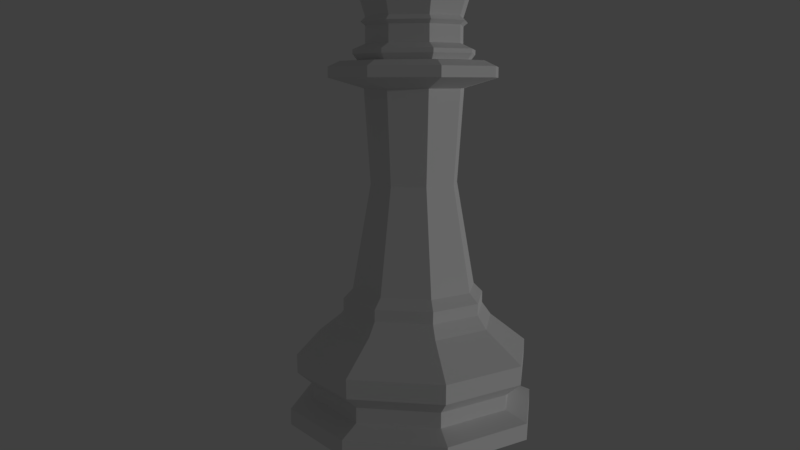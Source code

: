 # Source: King.blend  (saved by Blender 2.79.0; exported with 4.5.12 LTS)
import bpy
from mathutils import Matrix  # noqa: F401  (used for matrix-valued properties, if any)

bpy.ops.wm.read_factory_settings(use_empty=True)
scene = bpy.context.scene
scene.name = 'Scene'

# ---- collections
col_collection_1 = bpy.data.collections.new('Collection 1'); scene.collection.children.link(col_collection_1)

# ---- world
world_world = bpy.data.worlds.new('World'); scene.world = world_world
world_world.color = (0.05088, 0.05088, 0.05088)
world_world.use_sun_shadow = False
world_world.sun_shadow_jitter_overblur = 0.0
world_world.cycles.sampling_method = 'MANUAL'

# ---- cameras
cam_camera = bpy.data.cameras.new('Camera')
cam_camera.clip_end = 100.0
cam_camera.lens = 35.0
cam_camera.sensor_width = 32.0
cam_camera.sensor_height = 18.0
cam_camera.ortho_scale = 7.314
cam_camera.dof.focus_distance = 0.0
cam_camera.dof.aperture_fstop = 128.0

# ---- lights
light_lamp = bpy.data.lights.new('Lamp', 'POINT')
light_lamp.transmission_factor = 0.0
light_lamp.cutoff_distance = 30.0
light_lamp.energy = 100.0
light_lamp.shadow_buffer_clip_start = 1.001
light_lamp.shadow_soft_size = 0.1
light_lamp.shadow_maximum_resolution = 0.006
light_lamp.use_absolute_resolution = True

# ---- meshes
me_sphere = bpy.data.meshes.new('Sphere')
me_sphere.from_pydata([(4.604e-11, 0.01767, 0.0), (0.01249, 0.01249, 0.0), (0.01767, -3.731e-09, 0.0), (0.01249, -0.01249, 0.0), (-5.71e-09, -0.01767, 0.0), (-0.01249, -0.01249, 0.0), (-0.01767, 1.199e-08, 0.0), (-0.01249, 0.01249, 0.0), (4.503e-10, 0.01843, 0.006327), (0.01303, 0.01303, 0.006327), (0.01843, -3.944e-09, 0.006327), (0.01303, -0.01303, 0.006327), (-5.555e-09, -0.01843, 0.006327), (-0.01303, -0.01303, 0.006327), (-0.01843, 1.246e-08, 0.006327), (-0.01303, 0.01303, 0.006327), (6.322e-09, 0.0225, 0.004753), (0.01591, 0.01591, 0.004755), (0.0225, -7.444e-09, 0.004755), (0.01591, -0.01591, 0.004755), (-1.009e-09, -0.0225, 0.004755), (-0.01591, -0.01591, 0.004753), (-0.0225, 1.258e-08, 0.004753), (-0.01591, 0.01591, 0.004753), (2.368e-10, 0.02125, 0.01465), (6.02e-10, 0.01845, 0.009007), (3.981e-10, 0.02117, 0.01131), (0.01304, 0.01304, 0.009008), (0.01502, 0.01502, 0.01465), (0.01497, 0.01497, 0.01131), (0.02047, 0.004071, 0.01861), (0.01845, -4.703e-09, 0.009008), (0.02125, -4.568e-09, 0.01465), (0.02117, -5.016e-09, 0.01131), (0.01735, -0.01159, 0.01861), (0.01304, -0.01304, 0.009008), (0.01502, -0.01502, 0.01465), (0.01497, -0.01497, 0.01131), (-5.408e-09, -0.01845, 0.009007), (-6.686e-09, -0.02125, 0.01465), (-6.499e-09, -0.02117, 0.01131), (-0.01304, -0.01304, 0.009008), (-0.01502, -0.01502, 0.01465), (-0.01497, -0.01497, 0.01131), (-0.01845, 1.172e-08, 0.009008), (-0.02125, 1.434e-08, 0.01465), (-0.02117, 1.383e-08, 0.01131), (-0.01304, 0.01304, 0.009008), (-0.01502, 0.01502, 0.01465), (-0.01497, 0.01497, 0.01131), (1.941e-10, 0.011, 0.02602), (5.308e-10, 0.01278, 0.02433), (0.008009, 0.007697, 0.02602), (0.009131, 0.008989, 0.02433), (0.01122, -2.845e-09, 0.02602), (0.01285, -2.971e-09, 0.02433), (0.008009, -0.007697, 0.02602), (0.009131, -0.008989, 0.02433), (-2.543e-09, -0.011, 0.02602), (-3.181e-09, -0.01278, 0.02433), (-0.008009, -0.007697, 0.02602), (-0.009131, -0.008989, 0.02433), (-0.01122, 4.887e-09, 0.02602), (-0.01285, 7.267e-09, 0.02433), (-0.008009, 0.007697, 0.02602), (-0.009131, 0.008989, 0.02433), (-0.006428, 0.006178, 0.06098), (-0.01105, 0.01022, 0.06279), (3.634e-10, 0.01461, 0.06279), (3.853e-10, 0.008829, 0.06098), (-0.006428, -0.006178, 0.06098), (-0.01105, -0.01022, 0.06279), (-0.01548, 6.731e-09, 0.06279), (-0.009005, 3.758e-09, 0.06098), (0.01105, 0.01022, 0.06464), (0.01105, 0.01022, 0.06279), (0.006428, 0.006178, 0.06098), (0.009005, -2.448e-09, 0.06098), (0.01548, -3.535e-09, 0.06279), (0.01105, -0.01022, 0.06464), (0.01105, -0.01022, 0.06279), (0.006428, -0.006178, 0.06098), (-3.414e-09, -0.01461, 0.06279), (-1.811e-09, -0.008829, 0.06098), (0.01591, 0.01591, 0.001845), (0.0225, -3.617e-09, 0.001845), (-1.019e-08, -0.0225, 0.001845), (-0.01591, -0.01591, 0.001844), (-0.01591, 0.01591, 0.001844), (-2.854e-09, 0.0225, 0.001844), (-0.0225, 1.641e-08, 0.001844), (0.01591, -0.01591, 0.001845), (-0.01029, -0.01023, 0.01995), (3.556e-10, 0.01449, 0.01995), (-4.174e-09, -0.01449, 0.01995), (0.01029, -0.01023, 0.01995), (-0.01452, 9.193e-09, 0.01995), (-0.01029, 0.01023, 0.01995), (0.01029, 0.01023, 0.01995), (0.01452, -3.225e-09, 0.01995), (0.009111, -0.009015, 0.02226), (0.009111, 0.009015, 0.02226), (-0.009111, -0.009015, 0.02226), (4.738e-10, 0.0128, 0.02226), (-3.391e-09, -0.0128, 0.02226), (-0.009111, 0.009015, 0.02226), (0.01284, -2.906e-09, 0.02226), (-0.01284, 7.72e-09, 0.02226), (0.005613, -0.005394, 0.04459), (0.007863, -2.303e-09, 0.04459), (0.005613, 0.005394, 0.04459), (3.331e-10, 0.007709, 0.04459), (-0.005613, 0.005394, 0.04459), (-0.007863, 3.116e-09, 0.04459), (-0.005613, -0.005394, 0.04459), (-1.585e-09, -0.007709, 0.04459), (-0.01105, 0.01022, 0.06464), (-0.01548, 6.733e-09, 0.06464), (0.01548, -3.533e-09, 0.06464), (-3.313e-09, -0.0146, 0.06464), (-0.01105, -0.01022, 0.06464), (4.636e-10, 0.0146, 0.06464), (0.01105, 0.01022, 0.06464), (0.01105, -0.01022, 0.06464), (-0.01105, 0.01022, 0.06464), (-0.01548, 6.733e-09, 0.06464), (0.01548, -3.533e-09, 0.06464), (-3.313e-09, -0.0146, 0.06464), (-0.01105, -0.01022, 0.06464), (4.636e-10, 0.0146, 0.06464), (0.009517, 0.0088, 0.0656), (0.009517, -0.0088, 0.0656), (-0.009517, 0.0088, 0.0656), (-0.01333, 5.683e-09, 0.0656), (0.01333, -3.157e-09, 0.0656), (-2.672e-09, -0.01258, 0.0656), (-0.009517, -0.0088, 0.0656), (5.803e-10, 0.01258, 0.0656), (7.618e-10, 0.009709, 0.06575), (-0.007347, -0.006793, 0.06575), (-1.749e-09, -0.009709, 0.06575), (0.01029, -2.563e-09, 0.06575), (-0.01029, 4.262e-09, 0.06575), (-0.007347, 0.006793, 0.06575), (0.007347, -0.006793, 0.06575), (0.007347, 0.006793, 0.06575), (7.618e-10, 0.009709, 0.06575), (-0.007347, -0.006793, 0.06575), (-1.749e-09, -0.009709, 0.06575), (0.01029, -2.563e-09, 0.06575), (-0.01029, 4.262e-09, 0.06575), (-0.007347, 0.006793, 0.06575), (0.007347, -0.006793, 0.06575), (0.007347, 0.006793, 0.06575), (7.017e-10, 0.01048, 0.06677), (-0.007934, -0.007336, 0.06677), (-2.01e-09, -0.01048, 0.06677), (0.01111, -2.718e-09, 0.06677), (-0.01111, 4.652e-09, 0.06677), (-0.007934, 0.007336, 0.06677), (0.007934, -0.007336, 0.06677), (0.007934, 0.007336, 0.06677), (7.017e-10, 0.01048, 0.06752), (-0.007934, -0.007336, 0.06752), (-2.01e-09, -0.01048, 0.06752), (0.01111, -2.718e-09, 0.06752), (-0.01111, 4.652e-09, 0.06752), (-0.007934, 0.007336, 0.06752), (0.007934, -0.007336, 0.06752), (0.007934, 0.007336, 0.06752), (8.676e-10, 0.008343, 0.06849), (-0.006313, -0.005838, 0.06849), (-1.29e-09, -0.008343, 0.06849), (0.008844, -2.274e-09, 0.06849), (-0.008844, 3.59e-09, 0.06849), (-0.006313, 0.005838, 0.06849), (0.006313, -0.005838, 0.06849), (0.006313, 0.005838, 0.06849), (8.676e-10, 0.008343, 0.07149), (-0.006313, -0.005838, 0.07149), (-1.29e-09, -0.008343, 0.07149), (0.008844, -2.274e-09, 0.07149), (-0.008844, 3.59e-09, 0.07149), (-0.006313, 0.005838, 0.07149), (0.006313, -0.005838, 0.07149), (0.006313, 0.005838, 0.07149), (7.828e-10, 0.009111, 0.07215), (-0.006894, -0.006375, 0.07215), (-1.573e-09, -0.009111, 0.07215), (0.009659, -2.439e-09, 0.07215), (-0.009659, 3.965e-09, 0.07215), (-0.006894, 0.006375, 0.07215), (0.006894, -0.006375, 0.07215), (0.006894, 0.006375, 0.07215), (8.705e-10, 0.008317, 0.07293), (-0.006293, -0.005819, 0.07293), (-1.28e-09, -0.008317, 0.07293), (0.008816, -2.274e-09, 0.07293), (-0.008816, 3.571e-09, 0.07293), (-0.006293, 0.005819, 0.07293), (0.006293, -0.005819, 0.07293), (0.006293, 0.005819, 0.07293), (7.3e-10, 0.009589, 0.07707), (-0.007256, -0.006709, 0.07707), (-1.749e-09, -0.009589, 0.07707), (0.01016, -2.528e-09, 0.07707), (-0.01016, 4.212e-09, 0.07707), (-0.007256, 0.006709, 0.07707), (0.007256, -0.006709, 0.07707), (0.007256, 0.006709, 0.07707), (3.771e-10, 0.01278, 0.08291), (-0.009673, -0.008944, 0.08291), (-2.929e-09, -0.01278, 0.08291), (0.01355, -3.095e-09, 0.08291), (-0.01355, 5.891e-09, 0.08291), (-0.009673, 0.008944, 0.08291), (0.009673, -0.008944, 0.08291), (0.009673, 0.008944, 0.08291), (3.771e-10, 0.01278, 0.08477), (-0.009673, -0.008944, 0.08477), (-2.929e-09, -0.01278, 0.08477), (0.01355, -3.095e-09, 0.08477), (-0.01355, 5.891e-09, 0.08477), (-0.009673, 0.008944, 0.08477), (0.009673, -0.008944, 0.08477), (0.009673, 0.008944, 0.08477), (1.974e-09, 0.001598, 0.0877), (-0.001209, -0.001118, 0.0877), (1.561e-09, -0.001598, 0.0877), (0.001694, -1.083e-09, 0.0877), (-0.001694, 4.039e-11, 0.0877), (-0.001209, 0.001118, 0.0877), (0.001209, -0.001118, 0.0877), (0.001209, 0.001118, 0.0877), (9.242e-10, 0.001459, 0.09129), (9.242e-10, 0.002695, 0.09087), (9.242e-10, 0.003521, 0.09024), (9.242e-10, 0.003521, 0.08875), (9.242e-10, 0.002695, 0.08812), (9.242e-10, 0.001459, 0.0877), (0.001031, 0.001031, 0.09129), (0.001906, 0.001906, 0.09087), (0.00249, 0.00249, 0.09024), (0.002695, 0.002695, 0.0895), (0.00249, 0.00249, 0.08875), (0.001906, 0.001906, 0.08812), (0.001031, 0.001031, 0.0877), (0.001459, 6.447e-10, 0.09129), (0.002695, 6.447e-10, 0.09087), (0.003521, 6.447e-10, 0.09024), (0.003811, 6.447e-10, 0.0895), (0.003521, 6.447e-10, 0.08875), (0.002695, 6.447e-10, 0.08812), (0.001459, 7.002e-10, 0.0877), (0.001031, -0.001031, 0.09129), (0.001906, -0.001906, 0.09087), (0.00249, -0.00249, 0.09024), (0.002695, -0.002695, 0.0895), (0.00249, -0.00249, 0.08875), (0.001906, -0.001906, 0.08812), (0.001031, -0.001031, 0.0877), (1.016e-09, -0.001459, 0.09129), (9.61e-10, -0.002695, 0.09087), (9.61e-10, -0.003521, 0.09024), (9.61e-10, -0.003811, 0.0895), (9.61e-10, -0.003521, 0.08875), (9.61e-10, -0.002695, 0.08812), (9.61e-10, -0.001459, 0.0877), (-0.001031, -0.001031, 0.09129), (-0.001906, -0.001906, 0.09087), (-0.00249, -0.00249, 0.09024), (-0.002695, -0.002695, 0.0895), (-0.00249, -0.00249, 0.08875), (-0.001906, -0.001906, 0.08812), (-0.001031, -0.001031, 0.0877), (-0.001459, 4.783e-10, 0.09129), (-0.002695, 7.556e-10, 0.09087), (-0.003521, 6.447e-10, 0.09024), (-0.003811, 6.447e-10, 0.0895), (-0.003521, 6.447e-10, 0.08875), (-0.002695, 7.556e-10, 0.08812), (-0.001459, 7.002e-10, 0.0877), (-0.001031, 0.001031, 0.09129), (-0.001906, 0.001906, 0.09087), (-0.00249, 0.00249, 0.09024), (-0.002695, 0.002695, 0.0895), (-0.00249, 0.00249, 0.08875), (-0.001906, 0.001906, 0.08812), (-0.001031, 0.001031, 0.0877), (9.242e-10, 0.001459, 0.09129), (9.61e-10, 0.003811, 0.0895), (0.001031, 0.001031, 0.09129), (0.001459, 6.447e-10, 0.09129), (0.001031, -0.001031, 0.09129), (1.016e-09, -0.001459, 0.09129), (-0.001031, -0.001031, 0.09129), (-0.001459, 4.783e-10, 0.09129), (-0.001031, 0.001031, 0.09129), (-0.001031, 0.001031, 0.0915), (9.242e-10, 0.001459, 0.0915), (-0.001459, 4.783e-10, 0.0915), (-0.001031, -0.001031, 0.0915), (1.016e-09, -0.001459, 0.0915), (0.001031, -0.001031, 0.0915), (0.001459, 6.447e-10, 0.0915), (0.001031, 0.001031, 0.0915), (-0.001031, 0.001031, 0.0915), (9.242e-10, 0.001459, 0.0915), (-0.001459, 4.783e-10, 0.0915), (-0.001031, -0.001031, 0.0915), (1.016e-09, -0.001459, 0.0915), (0.001031, -0.001031, 0.0915), (0.001459, 6.447e-10, 0.0915), (0.001031, 0.001031, 0.0915), (-0.00161, -0.0001796, 0.09311), (-0.00161, -0.0001796, 0.09624), (-0.00161, 0.0001796, 0.09311), (-0.00161, 0.0001796, 0.09624), (0.00161, -0.0001796, 0.09311), (0.00161, -0.0001796, 0.09624), (0.00161, 0.0001796, 0.09311), (0.00161, 0.0001796, 0.09624), (-0.00161, -0.0001796, 0.09311), (-0.00161, -0.0001796, 0.09624), (-0.00161, 0.0001796, 0.09624), (-0.00161, 0.0001796, 0.09311), (0.00161, 0.0001796, 0.09311), (0.00161, 0.0001796, 0.09624), (0.00161, -0.0001796, 0.09624), (0.00161, -0.0001796, 0.09311), (-0.00161, 0.0001796, 0.09311), (-0.00161, -0.0001796, 0.09311), (-0.00161, -0.0001796, 0.09624), (-0.00161, 0.0001796, 0.09624), (0.00161, -0.0001796, 0.09311), (0.00161, 0.0001796, 0.09311), (0.00161, 0.0001796, 0.09624), (0.00161, -0.0001796, 0.09624), (-0.00161, 0.0001796, 0.09311), (-0.00161, -0.0001796, 0.09311), (-0.00161, -0.0001796, 0.09624), (-0.00161, 0.0001796, 0.09624), (0.00161, -0.0001796, 0.09311), (0.00161, 0.0001796, 0.09311), (0.00161, 0.0001796, 0.09624), (0.00161, -0.0001796, 0.09624), (-0.00161, 0.0001796, 0.09311), (-0.00161, -0.0001796, 0.09311), (-0.00161, -0.0001796, 0.09624), (-0.00161, 0.0001796, 0.09624), (0.00161, -0.0001796, 0.09311), (0.00161, 0.0001796, 0.09311), (0.00161, 0.0001796, 0.09624), (0.00161, -0.0001796, 0.09624), (-0.00161, 0.0001796, 0.09311), (-0.00161, -0.0001796, 0.09311), (-0.00161, -0.0001796, 0.09624), (-0.00161, 0.0001796, 0.09624), (0.00161, -0.0001796, 0.09311), (0.00161, 0.0001796, 0.09311), (0.00161, 0.0001796, 0.09624), (0.00161, -0.0001796, 0.09624), (-0.00161, 0.0001796, 0.09311), (-0.00161, -0.0001796, 0.09311), (-0.00161, -0.0001796, 0.09624), (-0.00161, 0.0001796, 0.09624), (0.00161, -0.0001796, 0.09311), (0.00161, 0.0001796, 0.09311), (0.00161, 0.0001796, 0.09624), (0.00161, -0.0001796, 0.09624), (-0.00161, 0.0001796, 0.09311), (-0.00161, -0.0001796, 0.09311), (-0.00161, -0.0001796, 0.09624), (-0.00161, 0.0001796, 0.09624), (0.00161, -0.0001796, 0.09311), (0.00161, 0.0001796, 0.09311), (0.00161, 0.0001796, 0.09624), (0.00161, -0.0001796, 0.09624), (-0.00161, -0.0001796, 0.09311), (-0.00161, -0.0001796, 0.09624), (-0.00161, 0.0001796, 0.09624), (-0.00161, 0.0001796, 0.09311), (0.00161, 0.0001796, 0.09311), (0.00161, 0.0001796, 0.09624), (0.00161, -0.0001796, 0.09624), (0.00161, -0.0001796, 0.09311), (-0.00161, 0.0001796, 0.09311), (0.00161, 0.0001796, 0.09311), (0.00161, -0.0001796, 0.09311), (-0.00161, -0.0001796, 0.09311), (0.00161, 0.0001796, 0.09624), (-0.00161, 0.0001796, 0.09624), (-0.00161, -0.0001796, 0.09624), (0.00161, -0.0001796, 0.09624), (0.00161, 0.0001796, 0.09311), (-0.00161, 0.0001796, 0.09311), (0.00161, -0.0001796, 0.09311), (-0.00161, -0.0001796, 0.09311), (0.00161, 0.0001796, 0.09311), (-0.00161, 0.0001796, 0.09311), (0.00161, -0.0001796, 0.09311), (-0.00161, -0.0001796, 0.09311), (0.00161, 0.0001796, 0.09311), (-0.00161, 0.0001796, 0.09311), (0.00161, -0.0001796, 0.09311), (-0.00161, -0.0001796, 0.09311), (-0.00394, -0.0002515, 0.09276), (-0.003713, -0.0002445, 0.09255), (-0.00391, -0.0002492, 0.09263), (-0.003826, -0.0002467, 0.09256), (-0.003713, -0.0002445, 0.09681), (-0.00394, -0.0002515, 0.09659), (-0.003826, -0.0002467, 0.0968), (-0.00391, -0.0002492, 0.09672), (-0.00394, 0.0002515, 0.09659), (-0.003713, 0.0002445, 0.09681), (-0.00391, 0.0002492, 0.09672), (-0.003826, 0.0002467, 0.0968), (-0.003713, 0.0002445, 0.09255), (-0.00394, 0.0002515, 0.09276), (-0.003826, 0.0002467, 0.09256), (-0.00391, 0.0002492, 0.09263), (0.00394, 0.0002515, 0.09276), (0.003713, 0.0002445, 0.09255), (0.00391, 0.0002492, 0.09263), (0.003826, 0.0002467, 0.09256), (0.003713, 0.0002445, 0.09681), (0.00394, 0.0002515, 0.09659), (0.003826, 0.0002467, 0.0968), (0.00391, 0.0002492, 0.09672), (0.00394, -0.0002515, 0.09659), (0.003713, -0.0002445, 0.09681), (0.00391, -0.0002492, 0.09672), (0.003826, -0.0002467, 0.0968), (0.003713, -0.0002445, 0.09255), (0.00394, -0.0002515, 0.09276), (0.003826, -0.0002467, 0.09256), (0.00391, -0.0002492, 0.09263), (-0.002931, 0.000327, 0.09794), (-0.002855, 0.0003445, 0.09814), (-0.002979, 0.0003325, 0.09804), (-0.002951, 0.0003389, 0.09812), (0.002855, 0.0003445, 0.09814), (0.002931, 0.000327, 0.09794), (0.002951, 0.0003389, 0.09812), (0.002979, 0.0003325, 0.09804), (-0.002855, -0.0003445, 0.09814), (-0.002931, -0.000327, 0.09794), (-0.002951, -0.0003389, 0.09812), (-0.002979, -0.0003325, 0.09804), (0.002931, -0.000327, 0.09794), (0.002855, -0.0003445, 0.09814), (0.002979, -0.0003325, 0.09804), (0.002951, -0.0003389, 0.09812), (0.002934, 0.0003273, 0.09169), (0.002873, 0.0003464, 0.0915), (0.002989, 0.0003334, 0.09159), (0.002966, 0.0003404, 0.09153), (-0.002873, 0.0003464, 0.0915), (-0.002934, 0.0003273, 0.09169), (-0.002966, 0.0003404, 0.09153), (-0.002989, 0.0003334, 0.09159), (0.002873, -0.0003464, 0.0915), (0.002934, -0.0003273, 0.09169), (0.002966, -0.0003404, 0.09153), (0.002989, -0.0003334, 0.09159), (-0.002934, -0.0003273, 0.09169), (-0.002873, -0.0003464, 0.0915), (-0.002989, -0.0003334, 0.09159), (-0.002966, -0.0003404, 0.09153), (9.313e-10, 0.0007071, 0.09972), (0.0005, 0.0005, 0.09972), (0.0007071, 0.0007071, 0.09903), (0.0007071, -5.471e-11, 0.09972), (0.001, -8.381e-11, 0.09903), (0.0007071, -5.471e-11, 0.09834), (0.0005, -0.0005, 0.09972), (0.0007071, -0.0007071, 0.09903), (9.313e-10, -8.742e-11, 0.09806), (9.349e-10, -0.0007071, 0.09972), (9.349e-10, -0.001, 0.09903), (8.695e-10, -1.492e-10, 0.1), (-0.0005, -0.0005, 0.09972), (-0.0007071, -0.0007071, 0.09903), (-0.0005, -0.0005, 0.09834), (-0.0007071, -5.471e-11, 0.09972), (-0.001, -8.381e-11, 0.09903), (-0.0005, 0.0005, 0.09972), (-0.0007071, 0.0007071, 0.09903), (-0.0005, 0.0005, 0.09834), (9.349e-10, 0.001, 0.09903), (0.00025, -0.00025, 0.0982), (9.313e-10, 0.0007071, 0.09834), (9.349e-10, -0.0007071, 0.09834), (-0.0007071, -5.471e-11, 0.09834), (0.0005, 0.0005, 0.09834), (0.0005, -0.0005, 0.09834), (0.01591, 0.01591, 0.001845), (0.01591, 0.01591, 0.001845), (0.01591, 0.01591, 0.001845), (0.01249, 0.01249, 0.0), (0.01249, 0.01249, 0.0), (0.0225, -3.617e-09, 0.001845), (0.0225, -3.617e-09, 0.001845), (0.0225, -3.617e-09, 0.001845), (0.01767, -3.731e-09, 0.0), (0.01767, -3.731e-09, 0.0), (-1.019e-08, -0.0225, 0.001845), (-1.019e-08, -0.0225, 0.001845), (-1.019e-08, -0.0225, 0.001845), (-5.71e-09, -0.01767, 0.0), (-5.71e-09, -0.01767, 0.0), (-0.01591, -0.01591, 0.001844), (-0.01591, -0.01591, 0.001844), (-0.01591, -0.01591, 0.001844), (-0.01249, -0.01249, 0.0), (-0.01249, -0.01249, 0.0), (-0.01591, 0.01591, 0.001844), (-0.01591, 0.01591, 0.001844), (-0.01591, 0.01591, 0.001844), (-0.01249, 0.01249, 0.0), (-0.01249, 0.01249, 0.0), (-2.854e-09, 0.0225, 0.001844), (-2.854e-09, 0.0225, 0.001844), (-2.854e-09, 0.0225, 0.001844), (4.604e-11, 0.01767, 0.0), (4.604e-11, 0.01767, 0.0), (-0.0225, 1.641e-08, 0.001844), (-0.0225, 1.641e-08, 0.001844), (-0.0225, 1.641e-08, 0.001844), (-0.01767, 1.199e-08, 0.0), (-0.01767, 1.199e-08, 0.0), (0.01591, -0.01591, 0.001845), (0.01591, -0.01591, 0.001845), (0.01591, -0.01591, 0.001845), (0.01249, -0.01249, 0.0), (0.01249, -0.01249, 0.0), (2.368e-10, 0.02125, 0.01465), (2.368e-10, 0.02125, 0.01465), (2.368e-10, 0.02125, 0.01465), (3.981e-10, 0.02117, 0.01131), (3.981e-10, 0.02117, 0.01131), (3.981e-10, 0.02117, 0.01131), (-0.01497, 0.01497, 0.01131), (-0.01497, 0.01497, 0.01131), (-0.01497, 0.01497, 0.01131), (-0.01502, 0.01502, 0.01465), (-0.01502, 0.01502, 0.01465), (-0.01502, 0.01502, 0.01465), (-0.02117, 1.383e-08, 0.01131), (-0.02117, 1.383e-08, 0.01131), (-0.02117, 1.383e-08, 0.01131), (-0.02125, 1.434e-08, 0.01465), (-0.02125, 1.434e-08, 0.01465), (-0.02125, 1.434e-08, 0.01465), (-0.01497, -0.01497, 0.01131), (-0.01497, -0.01497, 0.01131), (-0.01497, -0.01497, 0.01131), (-0.01502, -0.01502, 0.01465), (-0.01502, -0.01502, 0.01465), (-0.01502, -0.01502, 0.01465), (-6.499e-09, -0.02117, 0.01131), (-6.499e-09, -0.02117, 0.01131), (-6.499e-09, -0.02117, 0.01131), (-6.686e-09, -0.02125, 0.01465), (-6.686e-09, -0.02125, 0.01465), (-6.686e-09, -0.02125, 0.01465), (0.01497, -0.01497, 0.01131), (0.01497, -0.01497, 0.01131), (0.01497, -0.01497, 0.01131), (0.01502, -0.01502, 0.01465), (0.01502, -0.01502, 0.01465), (0.01502, -0.01502, 0.01465), (0.02117, -5.016e-09, 0.01131), (0.02117, -5.016e-09, 0.01131), (0.02117, -5.016e-09, 0.01131), (0.02125, -4.568e-09, 0.01465), (0.02125, -4.568e-09, 0.01465), (0.02125, -4.568e-09, 0.01465), (0.01497, 0.01497, 0.01131), (0.01497, 0.01497, 0.01131), (0.01497, 0.01497, 0.01131), (0.01502, 0.01502, 0.01465), (0.01502, 0.01502, 0.01465), (0.01502, 0.01502, 0.01465), (4.503e-10, 0.01843, 0.006327), (4.503e-10, 0.01843, 0.006327), (4.503e-10, 0.01843, 0.006327), (6.02e-10, 0.01845, 0.009007), (6.02e-10, 0.01845, 0.009007), (6.02e-10, 0.01845, 0.009007), (0.01304, 0.01304, 0.009008), (0.01304, 0.01304, 0.009008), (0.01304, 0.01304, 0.009008), (0.01303, 0.01303, 0.006327), (0.01303, 0.01303, 0.006327), (0.01303, 0.01303, 0.006327), (0.01845, -4.703e-09, 0.009008), (0.01845, -4.703e-09, 0.009008), (0.01845, -4.703e-09, 0.009008), (0.01843, -3.944e-09, 0.006327), (0.01843, -3.944e-09, 0.006327), (0.01843, -3.944e-09, 0.006327), (0.01304, -0.01304, 0.009008), (0.01304, -0.01304, 0.009008), (0.01304, -0.01304, 0.009008), (0.01303, -0.01303, 0.006327), (0.01303, -0.01303, 0.006327), (0.01303, -0.01303, 0.006327), (-5.408e-09, -0.01845, 0.009007), (-5.408e-09, -0.01845, 0.009007), (-5.408e-09, -0.01845, 0.009007), (-5.555e-09, -0.01843, 0.006327), (-5.555e-09, -0.01843, 0.006327), (-5.555e-09, -0.01843, 0.006327), (-0.01304, -0.01304, 0.009008), (-0.01304, -0.01304, 0.009008), (-0.01304, -0.01304, 0.009008), (-0.01303, -0.01303, 0.006327), (-0.01303, -0.01303, 0.006327), (-0.01303, -0.01303, 0.006327), (-0.01845, 1.172e-08, 0.009008), (-0.01845, 1.172e-08, 0.009008), (-0.01845, 1.172e-08, 0.009008), (-0.01843, 1.246e-08, 0.006327), (-0.01843, 1.246e-08, 0.006327), (-0.01843, 1.246e-08, 0.006327), (-0.01304, 0.01304, 0.009008), (-0.01304, 0.01304, 0.009008), (-0.01304, 0.01304, 0.009008), (-0.01303, 0.01303, 0.006327), (-0.01303, 0.01303, 0.006327), (-0.01303, 0.01303, 0.006327), (0.01452, -3.225e-09, 0.01995), (0.01452, -3.225e-09, 0.01995), (0.01452, -3.225e-09, 0.01995), (-0.01029, 0.01023, 0.01995), (-0.01029, 0.01023, 0.01995), (-0.01029, 0.01023, 0.01995), (-4.174e-09, -0.01449, 0.01995), (-4.174e-09, -0.01449, 0.01995), (-4.174e-09, -0.01449, 0.01995), (5.308e-10, 0.01278, 0.02433), (5.308e-10, 0.01278, 0.02433), (5.308e-10, 0.01278, 0.02433), (1.941e-10, 0.011, 0.02602), (1.941e-10, 0.011, 0.02602), (1.941e-10, 0.011, 0.02602), (0.008009, 0.007697, 0.02602), (0.008009, 0.007697, 0.02602), (0.008009, 0.007697, 0.02602), (0.009131, 0.008989, 0.02433), (0.009131, 0.008989, 0.02433), (0.009131, 0.008989, 0.02433), (0.01591, -0.01591, 0.004755), (0.01591, -0.01591, 0.004755), (0.01591, -0.01591, 0.004755), (0.0225, -7.444e-09, 0.004755), (0.0225, -7.444e-09, 0.004755), (0.0225, -7.444e-09, 0.004755), (0.01122, -2.845e-09, 0.02602), (0.01122, -2.845e-09, 0.02602), (0.01122, -2.845e-09, 0.02602), (0.01285, -2.971e-09, 0.02433), (0.01285, -2.971e-09, 0.02433), (0.01285, -2.971e-09, 0.02433), (0.008009, -0.007697, 0.02602), (0.008009, -0.007697, 0.02602), (0.008009, -0.007697, 0.02602), (-2.543e-09, -0.011, 0.02602), (-2.543e-09, -0.011, 0.02602), (-2.543e-09, -0.011, 0.02602), (0.009131, -0.008989, 0.02433), (0.009131, -0.008989, 0.02433), (0.009131, -0.008989, 0.02433), (-3.181e-09, -0.01278, 0.02433), (-3.181e-09, -0.01278, 0.02433), (-3.181e-09, -0.01278, 0.02433), (-1.009e-09, -0.0225, 0.004755), (-1.009e-09, -0.0225, 0.004755), (-1.009e-09, -0.0225, 0.004755), (-0.008009, -0.007697, 0.02602), (-0.008009, -0.007697, 0.02602), (-0.008009, -0.007697, 0.02602), (-0.009131, -0.008989, 0.02433), (-0.009131, -0.008989, 0.02433), (-0.009131, -0.008989, 0.02433), (-0.01591, -0.01591, 0.004753), (-0.01591, -0.01591, 0.004753), (-0.01591, -0.01591, 0.004753), (-0.01122, 4.887e-09, 0.02602), (-0.01122, 4.887e-09, 0.02602), (-0.01122, 4.887e-09, 0.02602), (-0.01285, 7.267e-09, 0.02433), (-0.01285, 7.267e-09, 0.02433), (-0.01285, 7.267e-09, 0.02433), (3.556e-10, 0.01449, 0.01995), (3.556e-10, 0.01449, 0.01995), (3.556e-10, 0.01449, 0.01995), (-0.008009, 0.007697, 0.02602), (-0.008009, 0.007697, 0.02602), (-0.008009, 0.007697, 0.02602), (-0.0225, 1.258e-08, 0.004753), (-0.0225, 1.258e-08, 0.004753), (-0.0225, 1.258e-08, 0.004753), (-0.01029, -0.01023, 0.01995), (-0.01029, -0.01023, 0.01995), (-0.01029, -0.01023, 0.01995), (-0.009131, 0.008989, 0.02433), (-0.009131, 0.008989, 0.02433), (-0.009131, 0.008989, 0.02433), (-0.01591, 0.01591, 0.004753), (-0.01591, 0.01591, 0.004753), (-0.01591, 0.01591, 0.004753), (6.322e-09, 0.0225, 0.004753), (6.322e-09, 0.0225, 0.004753), (6.322e-09, 0.0225, 0.004753), (0.01591, 0.01591, 0.004755), (0.01591, 0.01591, 0.004755), (0.01591, 0.01591, 0.004755), (0.01029, 0.01023, 0.01995), (0.01029, 0.01023, 0.01995), (0.01029, 0.01023, 0.01995), (-0.01452, 9.193e-09, 0.01995), (-0.01452, 9.193e-09, 0.01995), (-0.01452, 9.193e-09, 0.01995), (0.009111, -0.009015, 0.02226), (0.009111, -0.009015, 0.02226), (0.009111, -0.009015, 0.02226), (0.009111, 0.009015, 0.02226), (0.009111, 0.009015, 0.02226), (0.009111, 0.009015, 0.02226), (-0.009111, -0.009015, 0.02226), (-0.009111, -0.009015, 0.02226), (-0.009111, -0.009015, 0.02226), (4.738e-10, 0.0128, 0.02226), (4.738e-10, 0.0128, 0.02226), (4.738e-10, 0.0128, 0.02226), (0.01029, -0.01023, 0.01995), (0.01029, -0.01023, 0.01995), (0.01029, -0.01023, 0.01995), (-3.391e-09, -0.0128, 0.02226), (-3.391e-09, -0.0128, 0.02226), (-3.391e-09, -0.0128, 0.02226), (-0.006428, 0.006178, 0.06098), (-0.006428, 0.006178, 0.06098), (-0.006428, 0.006178, 0.06098), (-0.01105, 0.01022, 0.06279), (-0.01105, 0.01022, 0.06279), (-0.01105, 0.01022, 0.06279), (3.634e-10, 0.01461, 0.06279), (3.634e-10, 0.01461, 0.06279), (3.634e-10, 0.01461, 0.06279), (3.853e-10, 0.008829, 0.06098), (3.853e-10, 0.008829, 0.06098), (3.853e-10, 0.008829, 0.06098), (-0.006428, -0.006178, 0.06098), (-0.006428, -0.006178, 0.06098), (-0.006428, -0.006178, 0.06098), (-0.01105, -0.01022, 0.06279), (-0.01105, -0.01022, 0.06279), (-0.01105, -0.01022, 0.06279), (-0.01548, 6.731e-09, 0.06279), (-0.01548, 6.731e-09, 0.06279), (-0.01548, 6.731e-09, 0.06279), (-0.009005, 3.758e-09, 0.06098), (-0.009005, 3.758e-09, 0.06098), (-0.009005, 3.758e-09, 0.06098), (0.01105, 0.01022, 0.06464), (0.01105, 0.01022, 0.06464), (0.01105, 0.01022, 0.06464), (0.01105, 0.01022, 0.06464), (0.01105, 0.01022, 0.06464), (0.01105, 0.01022, 0.06464), (0.01105, 0.01022, 0.06464), (0.01105, 0.01022, 0.06279), (0.01105, 0.01022, 0.06279), (0.01105, 0.01022, 0.06279), (0.006428, 0.006178, 0.06098), (0.006428, 0.006178, 0.06098), (0.006428, 0.006178, 0.06098), (-0.009111, 0.009015, 0.02226), (-0.009111, 0.009015, 0.02226), (-0.009111, 0.009015, 0.02226), (0.009005, -2.448e-09, 0.06098), (0.009005, -2.448e-09, 0.06098), (0.009005, -2.448e-09, 0.06098), (0.01548, -3.535e-09, 0.06279), (0.01548, -3.535e-09, 0.06279), (0.01548, -3.535e-09, 0.06279), (0.01105, -0.01022, 0.06464), (0.01105, -0.01022, 0.06464), (0.01105, -0.01022, 0.06464), (0.01105, -0.01022, 0.06464), (0.01105, -0.01022, 0.06464), (0.01105, -0.01022, 0.06464), (0.01105, -0.01022, 0.06464), (0.01105, -0.01022, 0.06279), (0.01105, -0.01022, 0.06279), (0.01105, -0.01022, 0.06279), (0.006428, -0.006178, 0.06098), (0.006428, -0.006178, 0.06098), (0.006428, -0.006178, 0.06098), (-3.414e-09, -0.01461, 0.06279), (-3.414e-09, -0.01461, 0.06279), (-3.414e-09, -0.01461, 0.06279), (-1.811e-09, -0.008829, 0.06098), (-1.811e-09, -0.008829, 0.06098), (-1.811e-09, -0.008829, 0.06098), (0.01284, -2.906e-09, 0.02226), (0.01284, -2.906e-09, 0.02226), (0.01284, -2.906e-09, 0.02226), (0.005613, -0.005394, 0.04459), (0.005613, -0.005394, 0.04459), (0.005613, -0.005394, 0.04459), (0.007863, -2.303e-09, 0.04459), (0.007863, -2.303e-09, 0.04459), (0.007863, -2.303e-09, 0.04459), (0.005613, 0.005394, 0.04459), (0.005613, 0.005394, 0.04459), (0.005613, 0.005394, 0.04459), (3.331e-10, 0.007709, 0.04459), (3.331e-10, 0.007709, 0.04459), (3.331e-10, 0.007709, 0.04459), (-0.005613, 0.005394, 0.04459), (-0.005613, 0.005394, 0.04459), (-0.005613, 0.005394, 0.04459), (-0.007863, 3.116e-09, 0.04459), (-0.007863, 3.116e-09, 0.04459), (-0.007863, 3.116e-09, 0.04459), (-0.005613, -0.005394, 0.04459), (-0.005613, -0.005394, 0.04459), (-0.005613, -0.005394, 0.04459), (-1.585e-09, -0.007709, 0.04459), (-1.585e-09, -0.007709, 0.04459), (-1.585e-09, -0.007709, 0.04459), (-0.01284, 7.72e-09, 0.02226), (-0.01284, 7.72e-09, 0.02226), (-0.01284, 7.72e-09, 0.02226), (-0.01548, 6.733e-09, 0.06464), (-0.01548, 6.733e-09, 0.06464), (-0.01548, 6.733e-09, 0.06464), (-0.01548, 6.733e-09, 0.06464), (-0.01548, 6.733e-09, 0.06464), (-0.01548, 6.733e-09, 0.06464), (-0.01105, 0.01022, 0.06464), (-0.01105, 0.01022, 0.06464), (-0.01105, 0.01022, 0.06464), (-0.01105, 0.01022, 0.06464), (-0.01105, 0.01022, 0.06464), (-0.01105, 0.01022, 0.06464), (4.636e-10, 0.0146, 0.06464), (4.636e-10, 0.0146, 0.06464), (4.636e-10, 0.0146, 0.06464), (4.636e-10, 0.0146, 0.06464), (4.636e-10, 0.0146, 0.06464), (4.636e-10, 0.0146, 0.06464), (-0.01105, -0.01022, 0.06464), (-0.01105, -0.01022, 0.06464), (-0.01105, -0.01022, 0.06464), (0.01548, -3.533e-09, 0.06464), (0.01548, -3.533e-09, 0.06464), (0.01548, -3.533e-09, 0.06464), (-3.313e-09, -0.0146, 0.06464), (-3.313e-09, -0.0146, 0.06464), (-3.313e-09, -0.0146, 0.06464), (-3.313e-09, -0.0146, 0.06464), (-3.313e-09, -0.0146, 0.06464), (-3.313e-09, -0.0146, 0.06464), (-3.313e-09, -0.0146, 0.06464), (-0.01105, -0.01022, 0.06464), (-0.01105, -0.01022, 0.06464), (-0.01105, -0.01022, 0.06464), (-0.01105, -0.01022, 0.06464), (0.01105, -0.01022, 0.06464), (0.01105, -0.01022, 0.06464), (0.01105, -0.01022, 0.06464), (0.01105, 0.01022, 0.06464), (0.01105, 0.01022, 0.06464), (0.01548, -3.533e-09, 0.06464), (0.01548, -3.533e-09, 0.06464), (0.01548, -3.533e-09, 0.06464), (0.01548, -3.533e-09, 0.06464), (0.01548, -3.533e-09, 0.06464), (-0.01548, 6.733e-09, 0.06464), (-0.01548, 6.733e-09, 0.06464), (-0.01105, 0.01022, 0.06464), (-0.01105, 0.01022, 0.06464), (-0.01105, 0.01022, 0.06464), (4.636e-10, 0.0146, 0.06464), (4.636e-10, 0.0146, 0.06464), (4.636e-10, 0.0146, 0.06464), (4.636e-10, 0.0146, 0.06464), (4.636e-10, 0.0146, 0.06464), (4.636e-10, 0.0146, 0.06464), (-0.01333, 5.683e-09, 0.0656), (-0.01333, 5.683e-09, 0.0656), (-0.01333, 5.683e-09, 0.0656), (-0.009517, 0.0088, 0.0656), (-0.009517, 0.0088, 0.0656), (-0.009517, 0.0088, 0.0656), (-2.672e-09, -0.01258, 0.0656), (-2.672e-09, -0.01258, 0.0656), (-2.672e-09, -0.01258, 0.0656), (-0.009517, -0.0088, 0.0656), (-0.009517, -0.0088, 0.0656), (-0.009517, -0.0088, 0.0656), (0.009517, 0.0088, 0.0656), (0.009517, 0.0088, 0.0656), (0.009517, 0.0088, 0.0656), (0.01333, -3.157e-09, 0.0656), (0.01333, -3.157e-09, 0.0656), (0.01333, -3.157e-09, 0.0656), (5.803e-10, 0.01258, 0.0656), (5.803e-10, 0.01258, 0.0656), (5.803e-10, 0.01258, 0.0656), (0.009517, -0.0088, 0.0656), (0.009517, -0.0088, 0.0656), (0.009517, -0.0088, 0.0656), (-1.749e-09, -0.009709, 0.06575), (-1.749e-09, -0.009709, 0.06575), (-1.749e-09, -0.009709, 0.06575), (0.007347, -0.006793, 0.06575), (0.007347, -0.006793, 0.06575), (0.007347, -0.006793, 0.06575), (7.618e-10, 0.009709, 0.06575), (7.618e-10, 0.009709, 0.06575), (7.618e-10, 0.009709, 0.06575), (-0.007347, 0.006793, 0.06575), (-0.007347, 0.006793, 0.06575), (-0.007347, 0.006793, 0.06575), (0.007347, 0.006793, 0.06575), (0.007347, 0.006793, 0.06575), (0.007347, 0.006793, 0.06575), (0.01029, -2.563e-09, 0.06575), (0.01029, -2.563e-09, 0.06575), (0.01029, -2.563e-09, 0.06575), (-0.007347, -0.006793, 0.06575), (-0.007347, -0.006793, 0.06575), (-0.007347, -0.006793, 0.06575), (-0.01029, 4.262e-09, 0.06575), (-0.01029, 4.262e-09, 0.06575), (-0.01029, 4.262e-09, 0.06575), (7.618e-10, 0.009709, 0.06575), (7.618e-10, 0.009709, 0.06575), (7.618e-10, 0.009709, 0.06575), (0.007347, 0.006793, 0.06575), (0.007347, 0.006793, 0.06575), (0.007347, 0.006793, 0.06575), (0.007347, -0.006793, 0.06575), (0.007347, -0.006793, 0.06575), (0.007347, -0.006793, 0.06575), (-1.749e-09, -0.009709, 0.06575), (-1.749e-09, -0.009709, 0.06575), (-1.749e-09, -0.009709, 0.06575), (0.01029, -2.563e-09, 0.06575), (0.01029, -2.563e-09, 0.06575), (0.01029, -2.563e-09, 0.06575), (-0.007347, -0.006793, 0.06575), (-0.007347, -0.006793, 0.06575), (-0.007347, -0.006793, 0.06575), (-0.01029, 4.262e-09, 0.06575), (-0.01029, 4.262e-09, 0.06575), (-0.01029, 4.262e-09, 0.06575), (-0.007347, 0.006793, 0.06575), (-0.007347, 0.006793, 0.06575), (-0.007347, 0.006793, 0.06575), (7.017e-10, 0.01048, 0.06677), (7.017e-10, 0.01048, 0.06677), (7.017e-10, 0.01048, 0.06677), (0.007934, 0.007336, 0.06677), (0.007934, 0.007336, 0.06677), (0.007934, 0.007336, 0.06677), (0.007934, -0.007336, 0.06677), (0.007934, -0.007336, 0.06677), (0.007934, -0.007336, 0.06677), (-2.01e-09, -0.01048, 0.06677), (-2.01e-09, -0.01048, 0.06677), (-2.01e-09, -0.01048, 0.06677), (0.01111, -2.718e-09, 0.06677), (0.01111, -2.718e-09, 0.06677), (0.01111, -2.718e-09, 0.06677), (-0.007934, -0.007336, 0.06677), (-0.007934, -0.007336, 0.06677), (-0.007934, -0.007336, 0.06677), (-0.01111, 4.652e-09, 0.06677), (-0.01111, 4.652e-09, 0.06677), (-0.01111, 4.652e-09, 0.06677), (-0.007934, 0.007336, 0.06677), (-0.007934, 0.007336, 0.06677), (-0.007934, 0.007336, 0.06677), (7.017e-10, 0.01048, 0.06752), (7.017e-10, 0.01048, 0.06752), (7.017e-10, 0.01048, 0.06752), (0.007934, 0.007336, 0.06752), (0.007934, 0.007336, 0.06752), (0.007934, 0.007336, 0.06752), (0.007934, -0.007336, 0.06752), (0.007934, -0.007336, 0.06752), (0.007934, -0.007336, 0.06752), (-2.01e-09, -0.01048, 0.06752), (-2.01e-09, -0.01048, 0.06752), (-2.01e-09, -0.01048, 0.06752), (0.01111, -2.718e-09, 0.06752), (0.01111, -2.718e-09, 0.06752), (0.01111, -2.718e-09, 0.06752), (-0.007934, -0.007336, 0.06752), (-0.007934, -0.007336, 0.06752), (-0.007934, -0.007336, 0.06752), (-0.01111, 4.652e-09, 0.06752), (-0.01111, 4.652e-09, 0.06752), (-0.01111, 4.652e-09, 0.06752), (-0.007934, 0.007336, 0.06752), (-0.007934, 0.007336, 0.06752), (-0.007934, 0.007336, 0.06752), (8.676e-10, 0.008343, 0.06849), (8.676e-10, 0.008343, 0.06849), (8.676e-10, 0.008343, 0.06849), (0.006313, 0.005838, 0.06849), (0.006313, 0.005838, 0.06849), (0.006313, 0.005838, 0.06849), (0.006313, -0.005838, 0.06849), (0.006313, -0.005838, 0.06849), (0.006313, -0.005838, 0.06849), (-1.29e-09, -0.008343, 0.06849), (-1.29e-09, -0.008343, 0.06849), (-1.29e-09, -0.008343, 0.06849), (0.008844, -2.274e-09, 0.06849), (0.008844, -2.274e-09, 0.06849), (0.008844, -2.274e-09, 0.06849), (-0.006313, -0.005838, 0.06849), (-0.006313, -0.005838, 0.06849), (-0.006313, -0.005838, 0.06849), (-0.008844, 3.59e-09, 0.06849), (-0.008844, 3.59e-09, 0.06849), (-0.008844, 3.59e-09, 0.06849), (-0.006313, 0.005838, 0.06849), (-0.006313, 0.005838, 0.06849), (-0.006313, 0.005838, 0.06849), (8.676e-10, 0.008343, 0.07149), (8.676e-10, 0.008343, 0.07149), (8.676e-10, 0.008343, 0.07149), (0.006313, 0.005838, 0.07149), (0.006313, 0.005838, 0.07149), (0.006313, 0.005838, 0.07149), (0.006313, -0.005838, 0.07149), (0.006313, -0.005838, 0.07149), (0.006313, -0.005838, 0.07149), (-1.29e-09, -0.008343, 0.07149), (-1.29e-09, -0.008343, 0.07149), (-1.29e-09, -0.008343, 0.07149), (0.008844, -2.274e-09, 0.07149), (0.008844, -2.274e-09, 0.07149), (0.008844, -2.274e-09, 0.07149), (-0.006313, -0.005838, 0.07149), (-0.006313, -0.005838, 0.07149), (-0.006313, -0.005838, 0.07149), (-0.008844, 3.59e-09, 0.07149), (-0.008844, 3.59e-09, 0.07149), (-0.008844, 3.59e-09, 0.07149), (-0.006313, 0.005838, 0.07149), (-0.006313, 0.005838, 0.07149), (-0.006313, 0.005838, 0.07149), (7.828e-10, 0.009111, 0.07215), (7.828e-10, 0.009111, 0.07215), (7.828e-10, 0.009111, 0.07215), (0.006894, 0.006375, 0.07215), (0.006894, 0.006375, 0.07215), (0.006894, 0.006375, 0.07215), (0.006894, -0.006375, 0.07215), (0.006894, -0.006375, 0.07215), (0.006894, -0.006375, 0.07215), (-1.573e-09, -0.009111, 0.07215), (-1.573e-09, -0.009111, 0.07215), (-1.573e-09, -0.009111, 0.07215), (0.009659, -2.439e-09, 0.07215), (0.009659, -2.439e-09, 0.07215), (0.009659, -2.439e-09, 0.07215), (-0.006894, -0.006375, 0.07215), (-0.006894, -0.006375, 0.07215), (-0.006894, -0.006375, 0.07215), (-0.009659, 3.965e-09, 0.07215), (-0.009659, 3.965e-09, 0.07215), (-0.009659, 3.965e-09, 0.07215), (-0.006894, 0.006375, 0.07215), (-0.006894, 0.006375, 0.07215), (-0.006894, 0.006375, 0.07215), (8.705e-10, 0.008317, 0.07293), (8.705e-10, 0.008317, 0.07293), (8.705e-10, 0.008317, 0.07293), (0.006293, 0.005819, 0.07293), (0.006293, 0.005819, 0.07293), (0.006293, 0.005819, 0.07293), (0.006293, -0.005819, 0.07293), (0.006293, -0.005819, 0.07293), (0.006293, -0.005819, 0.07293), (-1.28e-09, -0.008317, 0.07293), (-1.28e-09, -0.008317, 0.07293), (-1.28e-09, -0.008317, 0.07293), (0.008816, -2.274e-09, 0.07293), (0.008816, -2.274e-09, 0.07293), (0.008816, -2.274e-09, 0.07293), (-0.006293, -0.005819, 0.07293), (-0.006293, -0.005819, 0.07293), (-0.006293, -0.005819, 0.07293), (-0.008816, 3.571e-09, 0.07293), (-0.008816, 3.571e-09, 0.07293), (-0.008816, 3.571e-09, 0.07293), (-0.006293, 0.005819, 0.07293), (-0.006293, 0.005819, 0.07293), (-0.006293, 0.005819, 0.07293), (7.3e-10, 0.009589, 0.07707), (7.3e-10, 0.009589, 0.07707), (7.3e-10, 0.009589, 0.07707), (0.007256, 0.006709, 0.07707), (0.007256, 0.006709, 0.07707), (0.007256, 0.006709, 0.07707), (0.007256, -0.006709, 0.07707), (0.007256, -0.006709, 0.07707), (0.007256, -0.006709, 0.07707), (-1.749e-09, -0.009589, 0.07707), (-1.749e-09, -0.009589, 0.07707), (-1.749e-09, -0.009589, 0.07707), (0.01016, -2.528e-09, 0.07707), (0.01016, -2.528e-09, 0.07707), (0.01016, -2.528e-09, 0.07707), (-0.007256, -0.006709, 0.07707), (-0.007256, -0.006709, 0.07707), (-0.007256, -0.006709, 0.07707), (-0.01016, 4.212e-09, 0.07707), (-0.01016, 4.212e-09, 0.07707), (-0.01016, 4.212e-09, 0.07707), (-0.007256, 0.006709, 0.07707), (-0.007256, 0.006709, 0.07707), (-0.007256, 0.006709, 0.07707), (3.771e-10, 0.01278, 0.08291), (3.771e-10, 0.01278, 0.08291), (3.771e-10, 0.01278, 0.08291), (0.009673, 0.008944, 0.08291), (0.009673, 0.008944, 0.08291), (0.009673, 0.008944, 0.08291), (0.009673, -0.008944, 0.08291), (0.009673, -0.008944, 0.08291), (0.009673, -0.008944, 0.08291), (-2.929e-09, -0.01278, 0.08291), (-2.929e-09, -0.01278, 0.08291), (-2.929e-09, -0.01278, 0.08291), (0.01355, -3.095e-09, 0.08291), (0.01355, -3.095e-09, 0.08291), (0.01355, -3.095e-09, 0.08291), (-0.009673, -0.008944, 0.08291), (-0.009673, -0.008944, 0.08291), (-0.009673, -0.008944, 0.08291), (-0.01355, 5.891e-09, 0.08291), (-0.01355, 5.891e-09, 0.08291), (-0.01355, 5.891e-09, 0.08291), (-0.009673, 0.008944, 0.08291), (-0.009673, 0.008944, 0.08291), (-0.009673, 0.008944, 0.08291), (3.771e-10, 0.01278, 0.08477), (3.771e-10, 0.01278, 0.08477), (3.771e-10, 0.01278, 0.08477), (0.009673, 0.008944, 0.08477), (0.009673, 0.008944, 0.08477), (0.009673, 0.008944, 0.08477), (0.009673, -0.008944, 0.08477), (0.009673, -0.008944, 0.08477), (0.009673, -0.008944, 0.08477), (-2.929e-09, -0.01278, 0.08477), (-2.929e-09, -0.01278, 0.08477), (-2.929e-09, -0.01278, 0.08477), (0.01355, -3.095e-09, 0.08477), (0.01355, -3.095e-09, 0.08477), (0.01355, -3.095e-09, 0.08477), (-0.009673, -0.008944, 0.08477), (-0.009673, -0.008944, 0.08477), (-0.009673, -0.008944, 0.08477), (-0.01355, 5.891e-09, 0.08477), (-0.01355, 5.891e-09, 0.08477), (-0.01355, 5.891e-09, 0.08477), (-0.009673, 0.008944, 0.08477), (-0.009673, 0.008944, 0.08477), (-0.009673, 0.008944, 0.08477), (1.974e-09, 0.001598, 0.0877), (1.974e-09, 0.001598, 0.0877), (0.001209, 0.001118, 0.0877), (0.001209, 0.001118, 0.0877), (0.001209, -0.001118, 0.0877), (0.001209, -0.001118, 0.0877), (1.561e-09, -0.001598, 0.0877), (1.561e-09, -0.001598, 0.0877), (0.001694, -1.083e-09, 0.0877), (0.001694, -1.083e-09, 0.0877), (-0.001209, -0.001118, 0.0877), (-0.001209, -0.001118, 0.0877), (-0.001694, 4.039e-11, 0.0877), (-0.001694, 4.039e-11, 0.0877), (-0.001209, 0.001118, 0.0877), (-0.001209, 0.001118, 0.0877), (9.242e-10, 0.001459, 0.09129), (9.242e-10, 0.001459, 0.09129), (9.242e-10, 0.001459, 0.09129), (9.242e-10, 0.002695, 0.09087), (9.242e-10, 0.002695, 0.09087), (9.242e-10, 0.002695, 0.09087), (9.242e-10, 0.003521, 0.09024), (9.242e-10, 0.003521, 0.09024), (9.242e-10, 0.003521, 0.09024), (9.242e-10, 0.003521, 0.08875), (9.242e-10, 0.003521, 0.08875), (9.242e-10, 0.003521, 0.08875), (9.242e-10, 0.002695, 0.08812), (9.242e-10, 0.002695, 0.08812), (9.242e-10, 0.002695, 0.08812), (9.242e-10, 0.001459, 0.0877), (0.001031, 0.001031, 0.09129), (0.001031, 0.001031, 0.09129), (0.001031, 0.001031, 0.09129), (0.001906, 0.001906, 0.09087), (0.001906, 0.001906, 0.09087), (0.001906, 0.001906, 0.09087), (0.00249, 0.00249, 0.09024), (0.00249, 0.00249, 0.09024), (0.00249, 0.00249, 0.09024), (0.002695, 0.002695, 0.0895), (0.002695, 0.002695, 0.0895), (0.002695, 0.002695, 0.0895), (0.00249, 0.00249, 0.08875), (0.00249, 0.00249, 0.08875), (0.00249, 0.00249, 0.08875), (0.001906, 0.001906, 0.08812), (0.001906, 0.001906, 0.08812), (0.001906, 0.001906, 0.08812), (0.001031, 0.001031, 0.0877), (0.001459, 6.447e-10, 0.09129), (0.001459, 6.447e-10, 0.09129), (0.001459, 6.447e-10, 0.09129), (0.002695, 6.447e-10, 0.09087), (0.002695, 6.447e-10, 0.09087), (0.002695, 6.447e-10, 0.09087), (0.003521, 6.447e-10, 0.09024), (0.003521, 6.447e-10, 0.09024), (0.003521, 6.447e-10, 0.09024), (0.003811, 6.447e-10, 0.0895), (0.003811, 6.447e-10, 0.0895), (0.003811, 6.447e-10, 0.0895), (0.003521, 6.447e-10, 0.08875), (0.003521, 6.447e-10, 0.08875), (0.003521, 6.447e-10, 0.08875), (0.002695, 6.447e-10, 0.08812), (0.002695, 6.447e-10, 0.08812), (0.002695, 6.447e-10, 0.08812), (0.001459, 7.002e-10, 0.0877), (0.001031, -0.001031, 0.09129), (0.001031, -0.001031, 0.09129), (0.001031, -0.001031, 0.09129), (0.001906, -0.001906, 0.09087), (0.001906, -0.001906, 0.09087), (0.001906, -0.001906, 0.09087), (0.00249, -0.00249, 0.09024), (0.00249, -0.00249, 0.09024), (0.00249, -0.00249, 0.09024), (0.002695, -0.002695, 0.0895), (0.002695, -0.002695, 0.0895), (0.002695, -0.002695, 0.0895), (0.00249, -0.00249, 0.08875), (0.00249, -0.00249, 0.08875), (0.00249, -0.00249, 0.08875), (0.001906, -0.001906, 0.08812), (0.001906, -0.001906, 0.08812), (0.001906, -0.001906, 0.08812), (0.001031, -0.001031, 0.0877), (1.016e-09, -0.001459, 0.09129), (1.016e-09, -0.001459, 0.09129), (1.016e-09, -0.001459, 0.09129), (9.61e-10, -0.002695, 0.09087), (9.61e-10, -0.002695, 0.09087), (9.61e-10, -0.002695, 0.09087), (9.61e-10, -0.003521, 0.09024), (9.61e-10, -0.003521, 0.09024), (9.61e-10, -0.003521, 0.09024), (9.61e-10, -0.003811, 0.0895), (9.61e-10, -0.003811, 0.0895), (9.61e-10, -0.003811, 0.0895), (9.61e-10, -0.003521, 0.08875), (9.61e-10, -0.003521, 0.08875), (9.61e-10, -0.003521, 0.08875), (9.61e-10, -0.002695, 0.08812), (9.61e-10, -0.002695, 0.08812), (9.61e-10, -0.002695, 0.08812), (9.61e-10, -0.001459, 0.0877), (-0.001031, -0.001031, 0.09129), (-0.001031, -0.001031, 0.09129), (-0.001031, -0.001031, 0.09129), (-0.001906, -0.001906, 0.09087), (-0.001906, -0.001906, 0.09087), (-0.001906, -0.001906, 0.09087), (-0.00249, -0.00249, 0.09024), (-0.00249, -0.00249, 0.09024), (-0.00249, -0.00249, 0.09024), (-0.002695, -0.002695, 0.0895), (-0.002695, -0.002695, 0.0895), (-0.002695, -0.002695, 0.0895), (-0.00249, -0.00249, 0.08875), (-0.00249, -0.00249, 0.08875), (-0.00249, -0.00249, 0.08875), (-0.001906, -0.001906, 0.08812), (-0.001906, -0.001906, 0.08812), (-0.001906, -0.001906, 0.08812), (-0.001031, -0.001031, 0.0877), (-0.001459, 4.783e-10, 0.09129), (-0.001459, 4.783e-10, 0.09129), (-0.001459, 4.783e-10, 0.09129), (-0.002695, 7.556e-10, 0.09087), (-0.002695, 7.556e-10, 0.09087), (-0.002695, 7.556e-10, 0.09087), (-0.003521, 6.447e-10, 0.09024), (-0.003521, 6.447e-10, 0.09024), (-0.003521, 6.447e-10, 0.09024), (-0.003811, 6.447e-10, 0.0895), (-0.003811, 6.447e-10, 0.0895), (-0.003811, 6.447e-10, 0.0895), (-0.003521, 6.447e-10, 0.08875), (-0.003521, 6.447e-10, 0.08875), (-0.003521, 6.447e-10, 0.08875), (-0.002695, 7.556e-10, 0.08812), (-0.002695, 7.556e-10, 0.08812), (-0.002695, 7.556e-10, 0.08812), (-0.001459, 7.002e-10, 0.0877), (-0.001031, 0.001031, 0.09129), (-0.001031, 0.001031, 0.09129), (-0.001031, 0.001031, 0.09129), (-0.001906, 0.001906, 0.09087), (-0.001906, 0.001906, 0.09087), (-0.001906, 0.001906, 0.09087), (-0.00249, 0.00249, 0.09024), (-0.00249, 0.00249, 0.09024), (-0.00249, 0.00249, 0.09024), (-0.002695, 0.002695, 0.0895), (-0.002695, 0.002695, 0.0895), (-0.002695, 0.002695, 0.0895), (-0.00249, 0.00249, 0.08875), (-0.00249, 0.00249, 0.08875), (-0.00249, 0.00249, 0.08875), (-0.001906, 0.001906, 0.08812), (-0.001906, 0.001906, 0.08812), (-0.001906, 0.001906, 0.08812), (-0.001031, 0.001031, 0.0877), (9.61e-10, 0.003811, 0.0895), (9.61e-10, 0.003811, 0.0895), (9.61e-10, 0.003811, 0.0895), (-0.001031, 0.001031, 0.09129), (-0.001031, 0.001031, 0.09129), (-0.001031, 0.001031, 0.09129), (9.242e-10, 0.001459, 0.09129), (9.242e-10, 0.001459, 0.09129), (9.242e-10, 0.001459, 0.09129), (-0.001459, 4.783e-10, 0.09129), (-0.001459, 4.783e-10, 0.09129), (-0.001459, 4.783e-10, 0.09129), (-0.001031, -0.001031, 0.09129), (-0.001031, -0.001031, 0.09129), (-0.001031, -0.001031, 0.09129), (1.016e-09, -0.001459, 0.09129), (1.016e-09, -0.001459, 0.09129), (1.016e-09, -0.001459, 0.09129), (0.001031, -0.001031, 0.09129), (0.001031, -0.001031, 0.09129), (0.001031, -0.001031, 0.09129), (0.001459, 6.447e-10, 0.09129), (0.001459, 6.447e-10, 0.09129), (0.001459, 6.447e-10, 0.09129), (0.001031, 0.001031, 0.09129), (0.001031, 0.001031, 0.09129), (0.001031, 0.001031, 0.09129), (-0.001031, 0.001031, 0.0915), (-0.001031, 0.001031, 0.0915), (-0.001031, 0.001031, 0.0915), (9.242e-10, 0.001459, 0.0915), (9.242e-10, 0.001459, 0.0915), (9.242e-10, 0.001459, 0.0915), (-0.001459, 4.783e-10, 0.0915), (-0.001459, 4.783e-10, 0.0915), (-0.001459, 4.783e-10, 0.0915), (-0.001031, -0.001031, 0.0915), (-0.001031, -0.001031, 0.0915), (-0.001031, -0.001031, 0.0915), (1.016e-09, -0.001459, 0.0915), (1.016e-09, -0.001459, 0.0915), (1.016e-09, -0.001459, 0.0915), (0.001031, -0.001031, 0.0915), (0.001031, -0.001031, 0.0915), (0.001031, -0.001031, 0.0915), (0.001459, 6.447e-10, 0.0915), (0.001459, 6.447e-10, 0.0915), (0.001459, 6.447e-10, 0.0915), (0.001031, 0.001031, 0.0915), (0.001031, 0.001031, 0.0915), (0.001031, 0.001031, 0.0915), (-0.001031, 0.001031, 0.0915), (-0.001031, 0.001031, 0.0915), (9.242e-10, 0.001459, 0.0915), (9.242e-10, 0.001459, 0.0915), (-0.001459, 4.783e-10, 0.0915), (-0.001459, 4.783e-10, 0.0915), (-0.001031, -0.001031, 0.0915), (-0.001031, -0.001031, 0.0915), (1.016e-09, -0.001459, 0.0915), (1.016e-09, -0.001459, 0.0915), (0.001031, -0.001031, 0.0915), (0.001031, -0.001031, 0.0915), (0.001459, 6.447e-10, 0.0915), (0.001459, 6.447e-10, 0.0915), (0.001031, 0.001031, 0.0915), (0.001031, 0.001031, 0.0915), (0.00161, 0.0001796, 0.09311), (0.00161, 0.0001796, 0.09311), (0.00161, 0.0001796, 0.09311), (0.00161, 0.0001796, 0.09311), (0.00161, 0.0001796, 0.09311), (0.00161, 0.0001796, 0.09311), (-0.00161, -0.0001796, 0.09311), (-0.00161, -0.0001796, 0.09311), (-0.00161, -0.0001796, 0.09624), (-0.00161, -0.0001796, 0.09624), (0.00161, 0.0001796, 0.09624), (0.00161, 0.0001796, 0.09624), (0.00161, 0.0001796, 0.09624), (0.00161, 0.0001796, 0.09624), (0.00161, 0.0001796, 0.09624), (0.00161, 0.0001796, 0.09624), (-0.00161, 0.0001796, 0.09624), (-0.00161, 0.0001796, 0.09624), (-0.00161, 0.0001796, 0.09311), (-0.00161, 0.0001796, 0.09311), (0.00161, 0.0001796, 0.09311), (0.00161, 0.0001796, 0.09311), (0.00161, 0.0001796, 0.09624), (0.00161, 0.0001796, 0.09624), (0.00161, -0.0001796, 0.09311), (0.00161, -0.0001796, 0.09311), (0.00161, -0.0001796, 0.09311), (0.00161, -0.0001796, 0.09311), (0.00161, -0.0001796, 0.09311), (0.00161, -0.0001796, 0.09311), (-0.00161, -0.0001796, 0.09311), (-0.00161, -0.0001796, 0.09311), (-0.00161, -0.0001796, 0.09311), (-0.00161, -0.0001796, 0.09311), (-0.00161, -0.0001796, 0.09311), (-0.00161, -0.0001796, 0.09311), (0.00161, -0.0001796, 0.09624), (0.00161, -0.0001796, 0.09624), (0.00161, -0.0001796, 0.09311), (0.00161, -0.0001796, 0.09311), (-0.00161, -0.0001796, 0.09624), (-0.00161, -0.0001796, 0.09624), (-0.00161, -0.0001796, 0.09624), (-0.00161, 0.0001796, 0.09624), (-0.00161, 0.0001796, 0.09624), (-0.00161, 0.0001796, 0.09624), (-0.00161, 0.0001796, 0.09311), (-0.00161, 0.0001796, 0.09311), (-0.00161, 0.0001796, 0.09311), (0.00161, -0.0001796, 0.09624), (0.00161, -0.0001796, 0.09624), (0.00161, -0.0001796, 0.09624), (0.00161, 0.0001796, 0.09311), (0.00161, 0.0001796, 0.09311), (0.00161, 0.0001796, 0.09311), (0.00161, 0.0001796, 0.09624), (0.00161, 0.0001796, 0.09624), (0.00161, 0.0001796, 0.09624), (0.00161, -0.0001796, 0.09311), (0.00161, -0.0001796, 0.09311), (0.00161, -0.0001796, 0.09311), (-0.00161, -0.0001796, 0.09311), (-0.00161, -0.0001796, 0.09311), (-0.00161, -0.0001796, 0.09311), (-0.00161, -0.0001796, 0.09624), (-0.00161, -0.0001796, 0.09624), (-0.00161, -0.0001796, 0.09624), (-0.00161, 0.0001796, 0.09624), (-0.00161, 0.0001796, 0.09624), (-0.00161, 0.0001796, 0.09624), (-0.00161, 0.0001796, 0.09311), (-0.00161, 0.0001796, 0.09311), (-0.00161, 0.0001796, 0.09311), (0.00161, -0.0001796, 0.09624), (0.00161, -0.0001796, 0.09624), (0.00161, -0.0001796, 0.09624), (-0.00161, -0.0001796, 0.09311), (-0.00161, -0.0001796, 0.09311), (-0.00161, -0.0001796, 0.09311), (-0.00161, 0.0001796, 0.09311), (-0.00161, 0.0001796, 0.09311), (-0.00161, 0.0001796, 0.09311), (-0.00161, 0.0001796, 0.09311), (-0.00161, 0.0001796, 0.09311), (-0.00161, 0.0001796, 0.09311), (0.00161, 0.0001796, 0.09624), (0.00161, 0.0001796, 0.09624), (0.00161, 0.0001796, 0.09624), (-0.00161, 0.0001796, 0.09624), (-0.00161, 0.0001796, 0.09624), (-0.00161, 0.0001796, 0.09624), (-0.00161, 0.0001796, 0.09624), (-0.00161, 0.0001796, 0.09624), (-0.00161, 0.0001796, 0.09624), (-0.00161, -0.0001796, 0.09624), (-0.00161, -0.0001796, 0.09624), (-0.00161, -0.0001796, 0.09624), (0.00161, -0.0001796, 0.09624), (0.00161, -0.0001796, 0.09624), (0.00161, -0.0001796, 0.09624), (-0.00161, 0.0001796, 0.09624), (-0.00161, 0.0001796, 0.09624), (-0.00161, 0.0001796, 0.09624), (0.00161, -0.0001796, 0.09311), (0.00161, -0.0001796, 0.09311), (0.00161, -0.0001796, 0.09311), (0.00161, -0.0001796, 0.09311), (0.00161, -0.0001796, 0.09311), (0.00161, -0.0001796, 0.09311), (-0.00161, -0.0001796, 0.09624), (-0.00161, -0.0001796, 0.09624), (-0.00161, -0.0001796, 0.09624), (-0.00161, -0.0001796, 0.09624), (-0.00161, -0.0001796, 0.09624), (-0.00161, -0.0001796, 0.09624), (0.00161, -0.0001796, 0.09624), (0.00161, -0.0001796, 0.09624), (0.00161, -0.0001796, 0.09624), (0.00161, -0.0001796, 0.09624), (0.00161, -0.0001796, 0.09624), (0.00161, -0.0001796, 0.09624), (0.00161, 0.0001796, 0.09311), (0.00161, 0.0001796, 0.09311), (0.00161, 0.0001796, 0.09311), (-0.00161, -0.0001796, 0.09624), (-0.00161, -0.0001796, 0.09624), (-0.00161, -0.0001796, 0.09624), (-0.00161, 0.0001796, 0.09311), (-0.00161, 0.0001796, 0.09311), (-0.00161, 0.0001796, 0.09311), (-0.00161, 0.0001796, 0.09311), (-0.00161, 0.0001796, 0.09311), (-0.00161, 0.0001796, 0.09311), (0.00161, 0.0001796, 0.09311), (0.00161, 0.0001796, 0.09311), (0.00161, 0.0001796, 0.09311), (0.00161, 0.0001796, 0.09311), (0.00161, 0.0001796, 0.09311), (0.00161, 0.0001796, 0.09311), (0.00161, 0.0001796, 0.09624), (0.00161, 0.0001796, 0.09624), (0.00161, 0.0001796, 0.09624), (0.00161, 0.0001796, 0.09624), (0.00161, 0.0001796, 0.09624), (0.00161, 0.0001796, 0.09624), (-0.00161, -0.0001796, 0.09311), (-0.00161, -0.0001796, 0.09311), (-0.00161, -0.0001796, 0.09311), (0.00161, 0.0001796, 0.09311), (0.00161, 0.0001796, 0.09311), (0.00161, 0.0001796, 0.09311), (0.00161, 0.0001796, 0.09311), (0.00161, 0.0001796, 0.09311), (0.00161, 0.0001796, 0.09624), (0.00161, 0.0001796, 0.09624), (0.00161, 0.0001796, 0.09624), (0.00161, 0.0001796, 0.09624), (0.00161, 0.0001796, 0.09624), (0.00161, -0.0001796, 0.09311), (0.00161, -0.0001796, 0.09311), (0.00161, -0.0001796, 0.09311), (0.00161, -0.0001796, 0.09311), (0.00161, -0.0001796, 0.09311), (0.00161, -0.0001796, 0.09311), (0.00161, -0.0001796, 0.09311), (0.00161, -0.0001796, 0.09311), (-0.00161, -0.0001796, 0.09311), (-0.00161, -0.0001796, 0.09311), (-0.00161, -0.0001796, 0.09311), (-0.00161, -0.0001796, 0.09311), (-0.00161, -0.0001796, 0.09311), (-0.00161, -0.0001796, 0.09311), (-0.00161, -0.0001796, 0.09311), (-0.00161, -0.0001796, 0.09311), (-0.00161, 0.0001796, 0.09624), (-0.00161, 0.0001796, 0.09624), (-0.00161, 0.0001796, 0.09624), (0.00161, -0.0001796, 0.09624), (0.00161, -0.0001796, 0.09624), (0.00161, -0.0001796, 0.09624), (-0.00161, 0.0001796, 0.09311), (-0.00161, 0.0001796, 0.09311), (-0.00161, 0.0001796, 0.09311), (-0.00161, 0.0001796, 0.09311), (-0.00161, 0.0001796, 0.09311), (-0.00161, -0.0001796, 0.09624), (-0.00161, -0.0001796, 0.09624), (-0.00161, -0.0001796, 0.09624), (-0.00161, -0.0001796, 0.09624), (-0.00161, -0.0001796, 0.09624), (-0.00161, 0.0001796, 0.09624), (-0.00161, 0.0001796, 0.09624), (-0.00161, 0.0001796, 0.09624), (-0.00161, 0.0001796, 0.09624), (-0.00161, 0.0001796, 0.09624), (0.00161, -0.0001796, 0.09624), (0.00161, -0.0001796, 0.09624), (0.00161, -0.0001796, 0.09624), (0.00161, -0.0001796, 0.09624), (0.00161, -0.0001796, 0.09624), (-0.00161, -0.0001796, 0.09624), (-0.00161, -0.0001796, 0.09624), (-0.00161, -0.0001796, 0.09624), (-0.00161, -0.0001796, 0.09311), (-0.00161, -0.0001796, 0.09311), (-0.00161, -0.0001796, 0.09311), (-0.00161, 0.0001796, 0.09624), (-0.00161, 0.0001796, 0.09624), (-0.00161, 0.0001796, 0.09624), (-0.00161, 0.0001796, 0.09311), (-0.00161, 0.0001796, 0.09311), (-0.00161, 0.0001796, 0.09311), (0.00161, 0.0001796, 0.09624), (0.00161, 0.0001796, 0.09624), (0.00161, 0.0001796, 0.09624), (0.00161, 0.0001796, 0.09311), (0.00161, 0.0001796, 0.09311), (0.00161, 0.0001796, 0.09311), (0.00161, -0.0001796, 0.09624), (0.00161, -0.0001796, 0.09624), (0.00161, -0.0001796, 0.09624), (0.00161, -0.0001796, 0.09311), (0.00161, -0.0001796, 0.09311), (0.00161, -0.0001796, 0.09311), (0.00161, 0.0001796, 0.09311), (0.00161, 0.0001796, 0.09311), (0.00161, 0.0001796, 0.09311), (-0.00161, 0.0001796, 0.09311), (-0.00161, 0.0001796, 0.09311), (-0.00161, 0.0001796, 0.09311), (0.00161, -0.0001796, 0.09311), (0.00161, -0.0001796, 0.09311), (0.00161, -0.0001796, 0.09311), (-0.00161, -0.0001796, 0.09311), (-0.00161, -0.0001796, 0.09311), (-0.00161, -0.0001796, 0.09311), (-0.00161, 0.0001796, 0.09624), (-0.00161, 0.0001796, 0.09624), (-0.00161, 0.0001796, 0.09624), (0.00161, 0.0001796, 0.09624), (0.00161, 0.0001796, 0.09624), (0.00161, 0.0001796, 0.09624), (-0.00161, -0.0001796, 0.09624), (-0.00161, -0.0001796, 0.09624), (-0.00161, -0.0001796, 0.09624), (0.00161, -0.0001796, 0.09624), (0.00161, -0.0001796, 0.09624), (0.00161, -0.0001796, 0.09624), (0.00161, 0.0001796, 0.09311), (0.00161, 0.0001796, 0.09311), (0.00161, 0.0001796, 0.09311), (-0.00161, 0.0001796, 0.09311), (-0.00161, 0.0001796, 0.09311), (-0.00161, 0.0001796, 0.09311), (0.00161, -0.0001796, 0.09311), (0.00161, -0.0001796, 0.09311), (0.00161, -0.0001796, 0.09311), (-0.00161, -0.0001796, 0.09311), (-0.00161, -0.0001796, 0.09311), (-0.00161, -0.0001796, 0.09311), (0.00161, 0.0001796, 0.09311), (0.00161, 0.0001796, 0.09311), (0.00161, 0.0001796, 0.09311), (-0.00161, 0.0001796, 0.09311), (-0.00161, 0.0001796, 0.09311), (-0.00161, 0.0001796, 0.09311), (0.00161, -0.0001796, 0.09311), (0.00161, -0.0001796, 0.09311), (0.00161, -0.0001796, 0.09311), (-0.00161, -0.0001796, 0.09311), (-0.00161, -0.0001796, 0.09311), (-0.00161, -0.0001796, 0.09311), (0.00161, 0.0001796, 0.09311), (0.00161, 0.0001796, 0.09311), (0.00161, 0.0001796, 0.09311), (-0.00161, 0.0001796, 0.09311), (-0.00161, 0.0001796, 0.09311), (-0.00161, 0.0001796, 0.09311), (0.00161, -0.0001796, 0.09311), (0.00161, -0.0001796, 0.09311), (0.00161, -0.0001796, 0.09311), (-0.00161, -0.0001796, 0.09311), (-0.00161, -0.0001796, 0.09311), (-0.00161, -0.0001796, 0.09311), (-0.00391, 0.0002492, 0.09672), (-0.00391, 0.0002492, 0.09672), (-0.00394, 0.0002515, 0.09659), (-0.00394, 0.0002515, 0.09659), (-0.00394, -0.0002515, 0.09659), (-0.00394, -0.0002515, 0.09659), (-0.00391, -0.0002492, 0.09672), (-0.00391, -0.0002492, 0.09672), (-0.003826, 0.0002467, 0.0968), (-0.003826, 0.0002467, 0.0968), (-0.003826, -0.0002467, 0.0968), (-0.003826, -0.0002467, 0.0968), (-0.003713, 0.0002445, 0.09681), (-0.003713, 0.0002445, 0.09681), (-0.003713, -0.0002445, 0.09681), (-0.003713, -0.0002445, 0.09681), (-0.00391, -0.0002492, 0.09263), (-0.00391, -0.0002492, 0.09263), (-0.00394, -0.0002515, 0.09276), (-0.00394, -0.0002515, 0.09276), (-0.00394, 0.0002515, 0.09276), (-0.00394, 0.0002515, 0.09276), (-0.00391, 0.0002492, 0.09263), (-0.00391, 0.0002492, 0.09263), (-0.003826, -0.0002467, 0.09256), (-0.003826, -0.0002467, 0.09256), (-0.003826, 0.0002467, 0.09256), (-0.003826, 0.0002467, 0.09256), (-0.003713, -0.0002445, 0.09255), (-0.003713, -0.0002445, 0.09255), (-0.003713, 0.0002445, 0.09255), (-0.003713, 0.0002445, 0.09255), (0.00391, -0.0002492, 0.09672), (0.00391, -0.0002492, 0.09672), (0.00394, -0.0002515, 0.09659), (0.00394, -0.0002515, 0.09659), (0.00394, 0.0002515, 0.09659), (0.00394, 0.0002515, 0.09659), (0.00391, 0.0002492, 0.09672), (0.00391, 0.0002492, 0.09672), (0.003826, -0.0002467, 0.0968), (0.003826, -0.0002467, 0.0968), (0.003826, 0.0002467, 0.0968), (0.003826, 0.0002467, 0.0968), (0.003713, -0.0002445, 0.09681), (0.003713, -0.0002445, 0.09681), (0.003713, 0.0002445, 0.09681), (0.003713, 0.0002445, 0.09681), (0.00391, 0.0002492, 0.09263), (0.00391, 0.0002492, 0.09263), (0.00394, 0.0002515, 0.09276), (0.00394, 0.0002515, 0.09276), (0.00394, -0.0002515, 0.09276), (0.00394, -0.0002515, 0.09276), (0.00391, -0.0002492, 0.09263), (0.00391, -0.0002492, 0.09263), (0.003826, 0.0002467, 0.09256), (0.003826, 0.0002467, 0.09256), (0.003826, -0.0002467, 0.09256), (0.003826, -0.0002467, 0.09256), (0.003713, 0.0002445, 0.09255), (0.003713, 0.0002445, 0.09255), (0.003713, -0.0002445, 0.09255), (0.003713, -0.0002445, 0.09255), (-0.002951, -0.0003389, 0.09812), (-0.002951, -0.0003389, 0.09812), (-0.002855, -0.0003445, 0.09814), (-0.002855, -0.0003445, 0.09814), (-0.002855, 0.0003445, 0.09814), (-0.002855, 0.0003445, 0.09814), (-0.002951, 0.0003389, 0.09812), (-0.002951, 0.0003389, 0.09812), (-0.002979, -0.0003325, 0.09804), (-0.002979, -0.0003325, 0.09804), (-0.002979, 0.0003325, 0.09804), (-0.002979, 0.0003325, 0.09804), (-0.002931, -0.000327, 0.09794), (-0.002931, -0.000327, 0.09794), (-0.002931, 0.000327, 0.09794), (-0.002931, 0.000327, 0.09794), (0.002951, 0.0003389, 0.09812), (0.002951, 0.0003389, 0.09812), (0.002855, 0.0003445, 0.09814), (0.002855, 0.0003445, 0.09814), (0.002855, -0.0003445, 0.09814), (0.002855, -0.0003445, 0.09814), (0.002951, -0.0003389, 0.09812), (0.002951, -0.0003389, 0.09812), (0.002979, 0.0003325, 0.09804), (0.002979, 0.0003325, 0.09804), (0.002979, -0.0003325, 0.09804), (0.002979, -0.0003325, 0.09804), (0.002931, 0.000327, 0.09794), (0.002931, 0.000327, 0.09794), (0.002931, -0.000327, 0.09794), (0.002931, -0.000327, 0.09794), (0.002966, -0.0003404, 0.09153), (0.002966, -0.0003404, 0.09153), (0.002873, -0.0003464, 0.0915), (0.002873, -0.0003464, 0.0915), (0.002873, 0.0003464, 0.0915), (0.002873, 0.0003464, 0.0915), (0.002966, 0.0003404, 0.09153), (0.002966, 0.0003404, 0.09153), (0.002989, -0.0003334, 0.09159), (0.002989, -0.0003334, 0.09159), (0.002989, 0.0003334, 0.09159), (0.002989, 0.0003334, 0.09159), (0.002934, -0.0003273, 0.09169), (0.002934, -0.0003273, 0.09169), (0.002934, 0.0003273, 0.09169), (0.002934, 0.0003273, 0.09169), (-0.002966, 0.0003404, 0.09153), (-0.002966, 0.0003404, 0.09153), (-0.002873, 0.0003464, 0.0915), (-0.002873, 0.0003464, 0.0915), (-0.002873, -0.0003464, 0.0915), (-0.002873, -0.0003464, 0.0915), (-0.002966, -0.0003404, 0.09153), (-0.002966, -0.0003404, 0.09153), (-0.002989, 0.0003334, 0.09159), (-0.002989, 0.0003334, 0.09159), (-0.002989, -0.0003334, 0.09159), (-0.002989, -0.0003334, 0.09159), (-0.002934, 0.0003273, 0.09169), (-0.002934, 0.0003273, 0.09169), (-0.002934, -0.0003273, 0.09169), (-0.002934, -0.0003273, 0.09169), (0.0005, 0.0005, 0.09972), (0.0005, 0.0005, 0.09972), (0.0005, 0.0005, 0.09972), (0.0007071, 0.0007071, 0.09903), (0.0007071, 0.0007071, 0.09903), (0.0007071, 0.0007071, 0.09903), (9.313e-10, 0.0007071, 0.09972), (9.313e-10, 0.0007071, 0.09972), (9.313e-10, 0.0007071, 0.09972), (0.0007071, -5.471e-11, 0.09972), (0.0007071, -5.471e-11, 0.09972), (0.0007071, -5.471e-11, 0.09972), (0.001, -8.381e-11, 0.09903), (0.001, -8.381e-11, 0.09903), (0.001, -8.381e-11, 0.09903), (0.0007071, -5.471e-11, 0.09834), (0.0007071, -5.471e-11, 0.09834), (0.0007071, -5.471e-11, 0.09834), (0.0005, -0.0005, 0.09972), (0.0005, -0.0005, 0.09972), (0.0005, -0.0005, 0.09972), (0.0007071, -0.0007071, 0.09903), (0.0007071, -0.0007071, 0.09903), (0.0007071, -0.0007071, 0.09903), (0.00025, -0.00025, 0.0982), (9.313e-10, -8.742e-11, 0.09806), (9.313e-10, -8.742e-11, 0.09806), (9.313e-10, -8.742e-11, 0.09806), (9.313e-10, -8.742e-11, 0.09806), (9.313e-10, -8.742e-11, 0.09806), (9.313e-10, -8.742e-11, 0.09806), (9.313e-10, -8.742e-11, 0.09806), (9.349e-10, -0.0007071, 0.09972), (9.349e-10, -0.0007071, 0.09972), (9.349e-10, -0.0007071, 0.09972), (9.349e-10, -0.001, 0.09903), (9.349e-10, -0.001, 0.09903), (9.349e-10, -0.001, 0.09903), (8.695e-10, -1.492e-10, 0.1), (8.695e-10, -1.492e-10, 0.1), (8.695e-10, -1.492e-10, 0.1), (8.695e-10, -1.492e-10, 0.1), (8.695e-10, -1.492e-10, 0.1), (8.695e-10, -1.492e-10, 0.1), (8.695e-10, -1.492e-10, 0.1), (-0.0005, -0.0005, 0.09972), (-0.0005, -0.0005, 0.09972), (-0.0005, -0.0005, 0.09972), (-0.0007071, -0.0007071, 0.09903), (-0.0007071, -0.0007071, 0.09903), (-0.0007071, -0.0007071, 0.09903), (-0.0005, -0.0005, 0.09834), (-0.0005, -0.0005, 0.09834), (-0.0005, -0.0005, 0.09834), (-0.0007071, -5.471e-11, 0.09972), (-0.0007071, -5.471e-11, 0.09972), (-0.0007071, -5.471e-11, 0.09972), (-0.001, -8.381e-11, 0.09903), (-0.001, -8.381e-11, 0.09903), (-0.001, -8.381e-11, 0.09903), (-0.0005, 0.0005, 0.09972), (-0.0005, 0.0005, 0.09972), (-0.0005, 0.0005, 0.09972), (-0.0007071, 0.0007071, 0.09903), (-0.0007071, 0.0007071, 0.09903), (-0.0007071, 0.0007071, 0.09903), (-0.0005, 0.0005, 0.09834), (-0.0005, 0.0005, 0.09834), (-0.0005, 0.0005, 0.09834), (9.349e-10, 0.001, 0.09903), (9.349e-10, 0.001, 0.09903), (9.349e-10, 0.001, 0.09903), (0.0005, 0.0005, 0.09834), (0.0005, 0.0005, 0.09834), (0.0005, 0.0005, 0.09834), (9.313e-10, 0.0007071, 0.09834), (9.313e-10, 0.0007071, 0.09834), (9.313e-10, 0.0007071, 0.09834), (0.0005, -0.0005, 0.09834), (0.0005, -0.0005, 0.09834), (0.0005, -0.0005, 0.09834), (9.349e-10, -0.0007071, 0.09834), (9.349e-10, -0.0007071, 0.09834), (9.349e-10, -0.0007071, 0.09834), (-0.0007071, -5.471e-11, 0.09834), (-0.0007071, -5.471e-11, 0.09834), (-0.0007071, -5.471e-11, 0.09834)], [], [(726, 742, 675, 673), (708, 699, 691, 694), (743, 733, 684, 676), (543, 546, 552, 549), (630, 627, 621, 624), (629, 545, 551, 623), (711, 632, 626, 703), (518, 713, 704, 528), (642, 645, 700, 709), (540, 537, 548, 544), (585, 588, 628, 631), (590, 542, 49, 47), (714, 587, 15, 712), (523, 716, 23, 519), (651, 648, 646, 643), (579, 582, 539, 541), (594, 591, 589, 586), (593, 581, 26, 25), (717, 596, 8, 715), (498, 719, 16, 524), (663, 660, 649, 652), (573, 576, 583, 580), (600, 597, 592, 595), (599, 575, 29, 27), (658, 602, 9, 718), (503, 659, 17, 499), (601, 657, 654, 607), (502, 505, 535, 532), (598, 10, 606, 603), (574, 31, 605, 568), (578, 33, 567, 570), (536, 506, 501, 526, 521, 531, 516, 511), (661, 664, 672, 667), (730, 810, 665, 653), (677, 669, 666, 57), (811, 728, 674, 55), (561, 564, 571, 569), (612, 609, 604, 608), (611, 563, 37, 35), (678, 614, 11, 655), (508, 680, 656, 533), (782, 736, 644, 710), (686, 681, 670, 59), (737, 731, 53, 51), (555, 558, 566, 562), (618, 615, 610, 613), (617, 557, 40, 38), (687, 620, 12, 679), (513, 689, 20, 509), (734, 837, 693, 685), (695, 690, 682, 61), (838, 783, 65, 63), (550, 553, 559, 556), (625, 622, 616, 619), (44, 46, 43, 41), (702, 14, 13, 688), (529, 22, 21, 514), (572, 565, 639, 738), (756, 759, 803, 806), (761, 857, 863, 805), (39, 560, 705, 640), (807, 804, 798, 800), (82, 864, 790, 797), (813, 833, 808, 802), (788, 860, 768, 775), (816, 814, 801, 786), (744, 747, 762, 765), (749, 846, 840, 764), (584, 577, 633, 720), (81, 799, 787, 784), (80, 791, 861, 78), (819, 817, 785, 779), (778, 776, 750, 753), (777, 774, 851, 752), (32, 36, 739, 635), (766, 763, 760, 757), (72, 841, 858, 71), (822, 820, 780, 755), (754, 751, 748, 745), (68, 853, 847, 67), (530, 527, 512, 515), (5, 87, 507, 510), (4, 86, 91, 3), (18, 85, 534, 19), (2, 504, 497, 500), (1, 84, 522, 525), (0, 89, 517, 520), (7, 88, 90, 6), (825, 823, 69, 746), (547, 538, 696, 636), (828, 826, 66, 767), (24, 28, 722, 698), (831, 829, 73, 758), (835, 832, 70, 83), (42, 554, 723, 707), (45, 48, 638, 724), (725, 637, 781, 836), (706, 96, 107, 732), (697, 721, 729, 735), (97, 93, 103, 105), (634, 740, 727, 809), (98, 99, 106, 101), (641, 92, 102, 741), (95, 94, 104, 100), (671, 683, 830, 834), (60, 692, 827, 114), (62, 701, 824, 113), (64, 647, 821, 112), (50, 650, 818, 111), (52, 662, 815, 110), (54, 668, 812, 109), (56, 58, 115, 108), (75, 76, 77, 789), (117, 885, 871, 859), (796, 875, 880, 862), (865, 867, 874, 795), (856, 890, 887, 850), (769, 878, 889, 852), (845, 886, 884, 839), (118, 879, 877, 770), (120, 870, 866, 119), (125, 842, 872), (129, 855, 888), (854, 772, 891), (881, 771, 122), (121, 892, 848, 124), (876, 792, 882), (868, 793, 123), (883, 910, 907, 773), (873, 904, 901, 869), (127, 902, 917, 794), (843, 896, 905, 128), (844, 849, 898, 895), (893, 74, 908, 914), (79, 916, 911, 126), (894, 913, 899, 116), (903, 919, 922, 918), (906, 937, 920, 135), (915, 925, 928, 900), (131, 923, 934, 912), (137, 909, 931, 926), (897, 132, 929, 940), (134, 935, 932, 130), (133, 941, 938, 136), (924, 950, 955, 936), (927, 933, 946, 943), (942, 930, 965, 962), (141, 956, 947, 145), (142, 961, 958, 939), (921, 952, 949, 144), (139, 959, 953, 140), (138, 944, 964, 143), (957, 980, 971, 948), (963, 985, 982, 960), (954, 976, 973, 951), (147, 983, 977, 148), (945, 968, 988, 966), (152, 974, 979, 149), (146, 153, 970, 967), (150, 151, 989, 986), (969, 972, 994, 991), (987, 990, 1013, 1010), (981, 1004, 995, 161), (158, 1009, 1006, 984), (978, 1000, 997, 975), (155, 1007, 1001, 156), (154, 992, 1012, 159), (160, 998, 1003, 157), (1008, 1031, 1025, 1002), (993, 1016, 1036, 1014), (999, 1022, 1027, 1005), (162, 996, 1018, 1015), (1011, 167, 1037, 1034), (165, 1028, 1019, 169), (166, 1033, 1030, 163), (164, 1024, 1021, 168), (1026, 1048, 1045, 1023), (1032, 1055, 1049, 172), (1017, 1040, 1060, 1038), (176, 1046, 1051, 1029), (170, 1020, 1042, 1039), (1035, 175, 1061, 1058), (173, 1052, 1043, 177), (174, 1057, 1054, 171), (1059, 1062, 1085, 1082), (1053, 1076, 1067, 1044), (182, 1081, 1078, 1056), (1050, 1072, 1069, 1047), (179, 1079, 1073, 180), (1041, 1064, 1084, 183), (184, 1070, 1075, 181), (178, 185, 1066, 1063), (1071, 1094, 1099, 1077), (1065, 1068, 1090, 1087), (1083, 1086, 1109, 1106), (189, 1100, 1091, 193), (190, 1105, 1102, 1080), (1074, 1096, 1093, 192), (187, 1103, 1097, 188), (186, 1088, 1108, 191), (1104, 1127, 1121, 1098), (1089, 1112, 1132, 1110), (1095, 1118, 1123, 1101), (194, 1092, 1114, 1111), (1107, 199, 1133, 1130), (197, 1124, 1115, 201), (198, 1129, 1126, 195), (196, 1120, 1117, 200), (1131, 1153, 1150, 1128), (1122, 1144, 1141, 1119), (203, 1151, 1145, 204), (1113, 1136, 1156, 1134), (208, 1142, 1147, 1125), (202, 1116, 1138, 1135), (206, 207, 1157, 1154), (205, 1148, 1139, 209), (1155, 1158, 1181, 1178), (1149, 1172, 1163, 1140), (214, 1177, 1174, 1152), (1146, 1168, 1165, 1143), (211, 1175, 1169, 212), (1137, 1160, 1180, 215), (216, 1166, 1171, 213), (210, 217, 1162, 1159), (1161, 1184, 1197, 1182), (1167, 1188, 1191, 1173), (218, 1164, 1185, 1183), (1179, 223, 1198, 1196), (221, 1192, 1186, 225), (222, 1195, 1193, 1176), (1170, 1189, 1187, 224), (219, 1194, 1190, 220), (1211, 1230, 1228, 1208), (1349, 1224, 1222, 1206), (1202, 1218, 1215, 1199), (1214, 1233, 1231, 1212), (1209, 1227, 1225, 1350), (1205, 1221, 1219, 1203), (1200, 1354, 1351, 1331), (246, 1252, 1250, 1232), (1229, 1246, 1244, 1226), (1223, 1240, 1238, 1220), (1254, 1367, 1369, 1235), (245, 1249, 1247, 244), (243, 1243, 1241, 242), (241, 1237, 1234, 1216), (1242, 1259, 1257, 1239), (1236, 1370, 1372, 1217), (1251, 1268, 1266, 1248), (1245, 1262, 1260, 249), (248, 1256, 1253, 247), (253, 1271, 1269, 252), (251, 1265, 1263, 250), (1270, 1287, 1285, 1267), (1264, 1281, 1279, 1261), (1258, 1275, 1272, 1255), (260, 1290, 1288, 259), (258, 1284, 1282, 257), (256, 1278, 1276, 255), (1274, 1364, 1366, 254), (1277, 1294, 1291, 1273), (267, 1309, 1307, 1289), (1286, 1303, 1301, 1283), (1280, 1297, 1295, 262), (1330, 1352, 1357, 1311), (266, 1306, 1304, 265), (264, 1300, 1298, 263), (274, 1328, 1326, 1308), (1305, 1322, 1320, 1302), (1299, 1316, 1314, 1296), (240, 1373, 1355, 234), (273, 1325, 1323, 272), (271, 1319, 1317, 270), (269, 1313, 1310, 1292), (1371, 1394, 1396, 1374), (1327, 1344, 1342, 1324), (1321, 1338, 1336, 1318), (1315, 1332, 1329, 275), (281, 1347, 1345, 280), (279, 1341, 1339, 278), (277, 1335, 1333, 276), (1346, 1213, 1210, 1343), (1340, 1348, 1207, 1337), (1334, 1204, 1201, 282), (288, 239, 238, 287), (286, 237, 290, 285), (284, 236, 235, 283), (1312, 1358, 1360, 1293), (226, 233, 229, 232, 228, 227, 230, 231), (268, 1361, 1363, 261), (1395, 1412, 1413, 1398), (1365, 1388, 1390, 1368), (1359, 1382, 1384, 1362), (1353, 1376, 1381, 296), (291, 1397, 1379, 1356), (293, 1391, 1393, 292), (295, 1385, 1387, 294), (289, 1378, 1375, 297), (1401, 1414, 1411, 1409, 1407, 1405, 1403, 1399), (1389, 1408, 1410, 1392), (1383, 1404, 1406, 1386), (1380, 1402, 1400, 1377), (305, 313, 307, 299), (303, 311, 312, 304), (301, 309, 310, 302), (298, 306, 308, 300), (1445, 1448, 1479, 1455), (1433, 1435, 1437, 1431), (1462, 1486, 1415, 1418), (1453, 1421, 1423, 1451), (1419, 1417, 1428, 1425), (1442, 1439, 1450, 1446), (1457, 1424, 1422, 1447), (1461, 1434, 1432, 1458), (1420, 1436, 316, 1463), (1459, 317, 1438, 1426), (1427, 327, 326, 320), (1443, 1454, 1452, 1464), (322, 314, 318, 329), (1465, 319, 323, 1456), (1449, 1476, 1509, 1481), (1487, 1495, 1467, 1416), (335, 1468, 1470, 1429), (1440, 1473, 1478, 331), (315, 1480, 1489, 1466), (328, 1488, 1441, 1444), (321, 1430, 1483, 1460), (324, 1482, 1485, 325), (1469, 1537, 1500, 1471), (1475, 1519, 1491, 1477), (1503, 1506, 1497, 1494), (1472, 1501, 1508, 1504), (332, 1510, 1513, 1490), (337, 1512, 1474, 334), (336, 344, 1505, 1484), (333, 341, 338, 330), (1507, 1515, 1546, 1499), (1502, 1555, 1516, 349), (1530, 1533, 1521, 1518), (1527, 1524, 1534, 1531), (1496, 1498, 1536, 343), (339, 1492, 1528, 1511), (340, 348, 1532, 1514), (345, 353, 1520, 342), (1525, 1539, 1593, 1535), (1560, 1582, 1540, 1526), (1545, 1542, 1548, 1551), (1552, 1550, 1557, 1554), (350, 1522, 1561, 1493), (1538, 1553, 1556, 352), (346, 1547, 359, 351), (347, 1562, 356, 1529), (1581, 1584, 1601, 1541), (1544, 1597, 1563, 1549), (367, 1565, 1568, 1558), (1578, 1573, 1586, 1583), (361, 1592, 1579, 1523), (360, 1559, 1590, 1517), (357, 1589, 1543, 354), (358, 1580, 363, 355), (364, 1602, 1612, 1594), (369, 1611, 1575, 366), (368, 1570, 1607, 1591), (365, 1606, 1596, 362), (1603, 1587, 1618, 1615), (1605, 1600, 1616, 1621), (1598, 1609, 1622, 1624), (1585, 1595, 1625, 1619), (1571, 1566, 1630, 1627), (1610, 1569, 1628, 1633), (1576, 377, 1634, 1636), (1564, 1574, 1637, 1631), (1646, 1670, 1672, 1648), (1567, 1599, 1642, 1639), (1577, 375, 1640, 1645), (1588, 374, 1647, 1650), (370, 371, 1649, 1643), (1690, 1823, 1819, 1811, 1813, 1800, 1801, 1805, 1809, 1687), (1608, 1572, 1654, 1651), (1604, 373, 1652, 1657), (1613, 372, 1658, 1660), (376, 1614, 1661, 1655), (1620, 1626, 1730, 1728), (1718, 1719, 1702, 1703), (381, 1623, 1711, 1707, 1699, 1701, 1720, 1721, 1725, 1729), (1629, 1632, 1759, 1755, 1747, 1749, 1736, 1737, 1741, 1745), (380, 1617, 1714, 1712), (382, 1638, 1762, 1760), (1750, 1751, 1734, 1735), (385, 1635, 1743, 1739, 1731, 1733, 1752, 1753, 1757, 1761), (1656, 1791, 1787, 1779, 1781, 1768, 1769, 1773, 1777, 1653), (384, 383, 1746, 1744), (391, 1778, 1776, 1659), (1782, 1783, 1766, 1767), (392, 1775, 1771, 1763, 1765, 1784, 1785, 1789, 1793, 1662), (393, 1794, 1792, 390), (1673, 1685, 1679, 1667), (1644, 1666, 1663, 1641), (389, 1674, 1668, 386), (387, 1664, 1669, 388), (1682, 1694, 1696, 1684), (1665, 1676, 1681, 1671), (396, 1683, 1686, 397), (395, 1678, 1675, 394), (1695, 1807, 1803, 1795, 1797, 1816, 1817, 1821, 1825, 1698), (1680, 1692, 1689, 1677), (401, 1697, 1691, 399), (398, 1688, 1693, 400), (402, 1810, 1808, 404), (405, 1826, 1824, 403), (1814, 1815, 1798, 1799), (414, 1700, 1705, 1704), (416, 1708, 1709, 1706), (417, 415, 1713, 1710), (1717, 1715, 1722, 419), (1716, 1723, 1726, 421), (1724, 1727, 418, 420), (430, 1732, 1738, 427), (432, 1740, 1742, 429), (433, 431, 426, 428), (422, 1748, 1754, 435), (424, 1756, 1758, 437), (425, 423, 434, 436), (446, 1764, 1770, 439), (448, 1772, 1774, 441), (449, 447, 438, 440), (442, 1780, 1786, 451), (444, 1788, 1790, 453), (445, 443, 450, 452), (462, 1796, 1802, 455), (464, 1804, 1806, 457), (465, 463, 454, 456), (458, 1812, 1818, 467), (460, 1820, 1822, 469), (461, 459, 466, 468), (379, 378, 407, 409, 408, 406, 411, 413, 412, 410), (1897, 1830, 1827, 1833), (1902, 1899, 1832, 1898), (1834, 1829, 1866), (1856, 1901, 1903), (1900, 1842, 1840, 1831), (1828, 1837, 1867), (1853, 1843, 495), (472, 1839, 1836, 471), (1844, 1905, 1849, 1841), (1838, 1846, 1868), (1852, 1851, 1907, 475), (474, 1848, 1845, 473), (1850, 1862, 1859, 1847), (1906, 1908, 1864, 477), (476, 1861, 1869), (1857, 1910, 496, 491), (1854, 1879, 1909), (1863, 1875, 1873, 1860), (493, 1878, 1876, 480), (479, 1872, 1865), (1858, 1912, 1880), (1877, 1884, 1881, 1874), (484, 1911, 1886, 483), (482, 1883, 1870), (1855, 1894, 1913), (1885, 1890, 1887, 1882), (494, 1893, 1891, 486), (485, 1888, 1871), (478, 1904, 1895), (1892, 1896, 1835, 1889), (489, 492, 490, 488), (487, 470, 481)])
me_sphere.use_remesh_preserve_volume = False
me_sphere.use_remesh_preserve_attributes = False
me_sphere.use_mirror_vertex_groups = False
me_sphere.update()

# ---- objects
ob_king = bpy.data.objects.new('King', me_sphere)
ob_lamp = bpy.data.objects.new('Lamp', light_lamp)
ob_camera = bpy.data.objects.new('Camera', cam_camera)

# ---- transforms, parenting, visibility, modifiers, constraints
ob_king.location = (-9.313e-10, 0.0, 0.0)
ob_king.lineart.crease_threshold = 0.0
ob_lamp.location = (4.076, 1.005, 0.4815)
ob_lamp.rotation_euler = (0.6503, 0.05522, 1.866)
ob_lamp.lock_rotations_4d = False
ob_lamp.empty_display_type = 'ARROWS'
ob_lamp.color = (0.0, 0.0, 0.0, 0.0)
ob_lamp.lineart.crease_threshold = 0.0
ob_camera.location = (0.07914, -0.1314, 0.06188)
ob_camera.rotation_euler = (1.41, -3.344e-05, 0.5586)
ob_camera.lock_rotations_4d = False
ob_camera.empty_display_type = 'ARROWS'
ob_camera.color = (0.0, 0.0, 0.0, 0.0)
ob_camera.hide_viewport = True
ob_camera.display_type = 'WIRE'
ob_camera.lineart.crease_threshold = 0.0

# ---- collection membership
col_collection_1.objects.link(ob_king)
col_collection_1.objects.link(ob_lamp)
col_collection_1.objects.link(ob_camera)

# ---- scene / render settings (as saved in the file)
scene.camera = ob_camera
scene.frame_start = 1; scene.frame_end = 250; scene.frame_set(1)
scene.render.engine = 'BLENDER_EEVEE_NEXT'
scene.render.resolution_percentage = 50
scene.render.dither_intensity = 0.0
scene.cycles.use_denoising = False
scene.cycles.samples = 128
scene.cycles.sampling_pattern = 'TABULATED_SOBOL'
scene.cycles.use_adaptive_sampling = False
scene.cycles.use_light_tree = False
scene.cycles.blur_glossy = 0.0
scene.cycles.sample_clamp_indirect = 0.0
scene.view_settings.view_transform = 'Standard'
bpy.context.view_layer.update()
